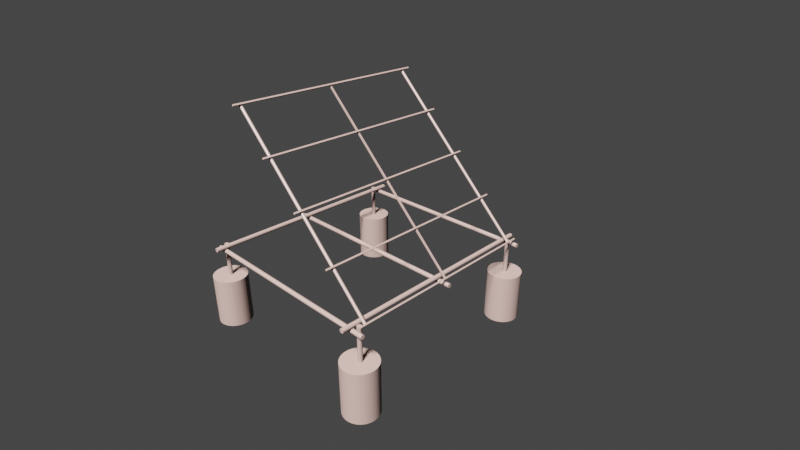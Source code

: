 # Source: Solar_Rack_and_Base.blend  (saved by Blender 2.93.21; exported with 4.5.12 LTS)
import bpy
from mathutils import Matrix  # noqa: F401  (used for matrix-valued properties, if any)

bpy.ops.wm.read_factory_settings(use_empty=True)
scene = bpy.context.scene
scene.name = 'Scene'

# ---- collections
col_collection = bpy.data.collections.new('Collection'); scene.collection.children.link(col_collection)

# ---- materials (node trees are filled in below, after node groups)
mat_material_001 = bpy.data.materials.new('Material.001')
mat_material_001.use_transparent_shadow = False

# ---- material node trees
mat_material_001.use_nodes = True; mat_material_001.node_tree.nodes.clear()
_N = mat_material_001.node_tree.nodes; _L = mat_material_001.node_tree.links
n0 = _N.new('ShaderNodeBsdfPrincipled'); n0.name = 'Principled BSDF'; n0.location = (10, 300)
n0.distribution = 'GGX'
n0.subsurface_method = 'BURLEY'
n0.inputs[0].default_value = (0.09463, 0.06095, 0.05347, 1.0)
n0.inputs[3].default_value = 1.45
n0.inputs[27].default_value = (0.0, 0.0, 0.0, 1.0)
n0.inputs[28].default_value = 1.0
n1 = _N.new('ShaderNodeOutputMaterial'); n1.name = 'Material Output'; n1.location = (300, 300)
_L.new(n0.outputs[0], n1.inputs[0])
n1.is_active_output = True

# ---- world
world_world = bpy.data.worlds.new('World'); scene.world = world_world
world_world.use_nodes = True; world_world.node_tree.nodes.clear()
_N = world_world.node_tree.nodes; _L = world_world.node_tree.links
n0 = _N.new('ShaderNodeOutputWorld'); n0.name = 'World Output'; n0.location = (300, 300)
n1 = _N.new('ShaderNodeBackground'); n1.name = 'Background'; n1.location = (10, 300)
n1.inputs[0].default_value = (0.05088, 0.05088, 0.05088, 1.0)
_L.new(n1.outputs[0], n0.inputs[0])
n0.is_active_output = True
world_world.color = (0.05088, 0.05088, 0.05088)
world_world.use_sun_shadow = False
world_world.sun_shadow_jitter_overblur = 0.0

# ---- cameras
cam_camera = bpy.data.cameras.new('Camera')
cam_camera.clip_end = 100.0
cam_camera.lens = 26.76
cam_camera.ortho_scale = 7.314

# ---- lights
light_light = bpy.data.lights.new('Light', 'SUN')
light_light.transmission_factor = 0.0
light_light.angle = 0.1993
light_light.energy = 40.0
light_light.shadow_soft_size = 0.1
light_light.shadow_cascade_max_distance = 1000.0

# ---- meshes
me_fusion002 = bpy.data.meshes.new('Fusion002')
me_fusion002.from_pydata([(380.0, -123.7, -533.4), (382.0, -158.4, -533.4), (382.0, -158.4, -1448.0), (380.0, -123.7, -1448.0), (374.1, -89.36, -533.4), (374.1, -89.36, -1448.0), (364.3, -55.97, -533.4), (364.3, -55.97, -1448.0), (350.7, -23.92, -533.4), (350.7, -23.92, -1448.0), (333.6, 6.387, -533.4), (333.6, 6.387, -1448.0), (313.2, 34.54, -533.4), (313.2, 34.54, -1448.0), (289.6, 60.18, -533.4), (289.6, 60.18, -1448.0), (263.3, 82.97, -533.4), (263.3, 82.97, -1448.0), (234.6, 102.6, -533.4), (234.6, 102.6, -1448.0), (203.8, 118.9, -533.4), (203.8, 118.9, -1448.0), (171.4, 131.5, -533.4), (171.4, 131.5, -1448.0), (137.7, 140.3, -533.4), (137.7, 140.3, -1448.0), (103.3, 145.3, -533.4), (103.3, 145.3, -1448.0), (68.5, 146.3, -1448.0), (68.5, 146.3, -533.4), (33.82, 143.3, -1448.0), (33.82, 143.3, -533.4), (-0.2857, 136.4, -1448.0), (-0.2857, 136.4, -533.4), (-33.38, 125.6, -533.4), (-33.38, 125.6, -1448.0), (-65.04, 111.2, -1448.0), (-65.04, 111.2, -533.4), (-94.84, 93.2, -533.4), (-94.84, 93.2, -1448.0), (-122.4, 71.95, -1448.0), (-122.4, 71.95, -533.4), (-147.4, 47.7, -1448.0), (-147.4, 47.7, -533.4), (-169.4, 20.76, -533.4), (-169.4, 20.76, -1448.0), (-188.2, -8.52, -1448.0), (-188.2, -8.52, -533.4), (-203.6, -39.75, -1448.0), (-203.6, -39.75, -533.4), (-215.3, -72.53, -533.4), (-215.3, -72.53, -1448.0), (-223.1, -106.4, -1448.0), (-223.1, -106.4, -533.4), (-227.1, -141.0, -533.4), (-227.1, -141.0, -1448.0), (-227.1, -175.8, -533.4), (-227.1, -175.8, -1448.0), (-223.1, -210.4, -1448.0), (-223.1, -210.4, -533.4), (-215.3, -244.3, -533.4), (-215.3, -244.3, -1448.0), (-203.6, -277.0, -533.4), (-203.6, -277.0, -1448.0), (-188.2, -308.3, -1448.0), (-188.2, -308.3, -533.4), (-169.4, -337.6, -533.4), (-169.4, -337.6, -1448.0), (-147.4, -364.5, -1448.0), (-147.4, -364.5, -533.4), (-122.4, -388.8, -533.4), (-122.4, -388.8, -1448.0), (-94.84, -410.0, -533.4), (-94.84, -410.0, -1448.0), (-65.04, -428.0, -1448.0), (-65.04, -428.0, -533.4), (-33.38, -442.4, -1448.0), (-33.38, -442.4, -533.4), (-0.2857, -453.2, -1448.0), (-0.2857, -453.2, -533.4), (33.82, -460.1, -1448.0), (33.82, -460.1, -533.4), (68.5, -463.1, -1448.0), (68.5, -463.1, -533.4), (103.3, -462.1, -1448.0), (103.3, -462.1, -533.4), (137.7, -457.1, -1448.0), (137.7, -457.1, -533.4), (171.4, -448.3, -1448.0), (171.4, -448.3, -533.4), (203.8, -435.7, -1448.0), (203.8, -435.7, -533.4), (234.6, -419.4, -1448.0), (234.6, -419.4, -533.4), (263.3, -399.8, -1448.0), (263.3, -399.8, -533.4), (289.6, -377.0, -1448.0), (289.6, -377.0, -533.4), (313.2, -351.3, -1448.0), (313.2, -351.3, -533.4), (333.6, -323.2, -1448.0), (333.6, -323.2, -533.4), (350.7, -292.9, -1448.0), (350.7, -292.9, -533.4), (364.3, -260.8, -1448.0), (364.3, -260.8, -533.4), (374.1, -227.4, -1448.0), (374.1, -227.4, -533.4), (380.0, -193.1, -1448.0), (380.0, -193.1, -533.4), (104.7, -127.1, -533.4), (42.46, -170.1, -533.4), (47.68, -177.7, -533.4), (62.69, -188.0, -533.4), (54.56, -121.0, -533.4), (54.56, -183.8, -533.4), (39.21, -161.5, -533.4), (104.7, -177.7, -533.4), (109.9, -170.1, -533.4), (62.69, -116.8, -533.4), (71.61, -190.2, -533.4), (38.1, -152.4, -533.4), (80.79, -190.2, -533.4), (113.2, -161.5, -533.4), (39.21, -143.3, -533.4), (71.61, -114.6, -533.4), (89.71, -188.0, -533.4), (42.46, -134.7, -533.4), (114.3, -152.4, -533.4), (97.84, -183.8, -533.4), (80.79, -114.6, -533.4), (47.68, -127.1, -533.4), (113.2, -143.3, -533.4), (89.71, -116.8, -533.4), (109.9, -134.7, -533.4), (97.84, -121.0, -533.4), (104.7, -127.1, -1448.0), (42.46, -170.1, -1448.0), (47.68, -177.7, -1448.0), (62.69, -188.0, -1448.0), (54.56, -121.0, -1448.0), (54.56, -183.8, -1448.0), (39.21, -161.5, -1448.0), (104.7, -177.7, -1448.0), (109.9, -170.1, -1448.0), (62.69, -116.8, -1448.0), (71.61, -190.2, -1448.0), (38.1, -152.4, -1448.0), (80.79, -190.2, -1448.0), (113.2, -161.5, -1448.0), (39.21, -143.3, -1448.0), (71.61, -114.6, -1448.0), (89.71, -188.0, -1448.0), (42.46, -134.7, -1448.0), (114.3, -152.4, -1448.0), (97.84, -183.8, -1448.0), (80.79, -114.6, -1448.0), (47.68, -127.1, -1448.0), (113.2, -143.3, -1448.0), (89.71, -116.8, -1448.0), (109.9, -134.7, -1448.0), (97.84, -121.0, -1448.0), (80.79, -190.2, 76.2), (71.61, -190.2, 76.2), (89.71, -188.0, 76.2), (97.84, -183.8, 76.2), (113.2, -143.3, 76.2), (114.3, -152.4, 76.2), (104.7, -177.7, 76.2), (109.9, -134.7, 76.2), (109.9, -170.1, 76.2), (104.7, -127.1, 76.2), (113.2, -161.5, 76.2), (97.84, -121.0, 76.2), (89.71, -116.8, 76.2), (80.79, -114.6, 76.2), (71.61, -114.6, 76.2), (62.69, -116.8, 76.2), (54.56, -121.0, 76.2), (47.68, -127.1, 76.2), (42.46, -134.7, 76.2), (39.21, -143.3, 76.2), (38.1, -152.4, 76.2), (39.21, -161.5, 76.2), (42.46, -170.1, 76.2), (47.68, -177.7, 76.2), (54.56, -183.8, 76.2), (62.69, -188.0, 76.2), (0.0, -72.49, 96.59), (0.0, -90.45, 114.6), (0.0, -54.53, 114.6), (0.0, -72.49, 132.5), (1818.0, -90.45, 114.6), (1818.0, -90.17, 114.8), (1843.0, -90.45, 114.6), (3658.0, -90.45, 114.6), (1843.0, -90.17, 114.8), (3658.0, -72.49, 132.5), (3658.0, -54.53, 114.6), (3658.0, -72.49, 96.59), (1818.0, -74.47, 98.57), (0.0, -72.49, 96.59), (1843.0, -74.47, 98.57), (3658.0, -72.49, 96.59), (1818.0, -92.15, 80.89), (1818.0, -719.1, 743.2), (1818.0, -718.8, 743.5), (1818.0, -737.0, 761.1), (1818.0, -1365.0, 1390.0), (1818.0, -736.7, 761.4), (1818.0, -1366.0, 1390.0), (1818.0, -1384.0, 1408.0), (1818.0, -2012.0, 2037.0), (1818.0, -1383.0, 1408.0), (1818.0, -2012.0, 2036.0), (1818.0, -2030.0, 2054.0), (1818.0, -2659.0, 2683.0), (1818.0, -2030.0, 2055.0), (1818.0, -2659.0, 2683.0), (1818.0, -2696.0, 2685.0), (1818.0, -2677.0, 2701.0), (1818.0, -2678.0, 2703.0), (1818.0, -2676.0, 2701.0), (1843.0, -718.8, 743.5), (1843.0, -92.15, 80.89), (1843.0, -719.1, 743.2), (1843.0, -1365.0, 1390.0), (1843.0, -737.0, 761.1), (1843.0, -736.7, 761.4), (1843.0, -1366.0, 1390.0), (1843.0, -2012.0, 2037.0), (1843.0, -1384.0, 1408.0), (1843.0, -1383.0, 1408.0), (1843.0, -2012.0, 2036.0), (1843.0, -2659.0, 2683.0), (1843.0, -2030.0, 2054.0), (1843.0, -2030.0, 2055.0), (1843.0, -2659.0, 2683.0), (1843.0, -2696.0, 2685.0), (1843.0, -2677.0, 2701.0), (1843.0, -2678.0, 2703.0), (1843.0, -2676.0, 2701.0), (1818.0, -2696.0, 2685.0), (1843.0, -2696.0, 2685.0), (0.0, -2677.0, 2701.0), (0.0, -2659.0, 2719.0), (3658.0, -2677.0, 2701.0), (3658.0, -2659.0, 2719.0), (0.0, -2659.0, 2683.0), (0.0, -2641.0, 2701.0), (3658.0, -2659.0, 2683.0), (3658.0, -2641.0, 2701.0), (0.0, -2030.0, 2054.0), (0.0, -2012.0, 2072.0), (3658.0, -2030.0, 2054.0), (3658.0, -2012.0, 2072.0), (0.0, -2012.0, 2036.0), (0.0, -1994.0, 2054.0), (3658.0, -2012.0, 2036.0), (3658.0, -1994.0, 2054.0), (0.0, -1384.0, 1408.0), (0.0, -1366.0, 1426.0), (3658.0, -1384.0, 1408.0), (3658.0, -1366.0, 1426.0), (0.0, -1366.0, 1390.0), (0.0, -1348.0, 1408.0), (3658.0, -1366.0, 1390.0), (3658.0, -1348.0, 1408.0), (0.0, -737.0, 761.1), (0.0, -719.1, 779.1), (3658.0, -737.0, 761.1), (3658.0, -719.1, 779.1), (0.0, -719.1, 743.2), (0.0, -701.1, 761.1), (3658.0, -719.1, 743.2), (3658.0, -701.1, 761.1), (1843.0, -92.15, 80.89), (1818.0, -92.15, 80.89), (3658.0, -2659.0, 2719.0), (3658.0, -2677.0, 2701.0), (0.0, -2659.0, 2719.0), (0.0, -2677.0, 2701.0), (3658.0, -1994.0, 2054.0), (0.0, -1994.0, 2054.0), (3658.0, -1384.0, 1408.0), (3658.0, -1366.0, 1390.0), (3658.0, -1366.0, 1426.0), (0.0, -1366.0, 1426.0), (0.0, -1366.0, 1390.0), (0.0, -1384.0, 1408.0), (3658.0, -719.1, 743.2), (3658.0, -701.1, 761.1), (3658.0, -719.1, 779.1), (0.0, -701.1, 761.1), (0.0, -719.1, 779.1), (0.0, -719.1, 743.2), (3505.0, -2712.0, 2666.0), (3500.0, -2710.0, 2668.0), (3500.0, -123.6, 81.39), (3505.0, -125.6, 79.37), (3511.0, -2713.0, 2665.0), (3511.0, -126.7, 78.34), (3517.0, -2713.0, 2665.0), (3517.0, -126.7, 78.34), (3539.0, -2691.0, 2687.0), (3539.0, -108.8, 96.17), (3539.0, -104.5, 100.5), (3539.0, -2695.0, 2682.0), (3523.0, -2712.0, 2666.0), (3523.0, -125.6, 79.37), (3536.0, -2687.0, 2691.0), (3536.0, -100.5, 104.5), (3533.0, -96.92, 108.1), (3528.0, -2710.0, 2668.0), (3528.0, -123.6, 81.39), (3533.0, -2683.0, 2694.0), (3533.0, -2707.0, 2671.0), (3533.0, -120.7, 84.26), (3528.0, -2680.0, 2697.0), (3528.0, -94.05, 110.9), (3523.0, -92.04, 113.0), (3536.0, -2703.0, 2674.0), (3536.0, -117.2, 87.82), (3523.0, -2678.0, 2699.0), (3517.0, -91.0, 114.0), (3539.0, -2699.0, 2678.0), (3539.0, -113.1, 91.87), (3517.0, -2677.0, 2700.0), (3511.0, -2677.0, 2700.0), (3511.0, -91.0, 114.0), (3505.0, -92.04, 113.0), (3505.0, -2678.0, 2699.0), (3500.0, -94.05, 110.9), (3500.0, -2680.0, 2697.0), (3495.0, -2683.0, 2694.0), (3495.0, -96.92, 108.1), (3492.0, -2687.0, 2691.0), (3492.0, -100.5, 104.5), (3489.0, -2691.0, 2687.0), (3489.0, -104.5, 100.5), (3489.0, -2695.0, 2682.0), (3489.0, -108.8, 96.17), (3489.0, -2699.0, 2678.0), (3489.0, -113.1, 91.87), (3492.0, -2703.0, 2674.0), (3492.0, -117.2, 87.82), (3495.0, -2707.0, 2671.0), (3495.0, -120.7, 84.26), (137.0, -2712.0, 2666.0), (131.6, -2710.0, 2668.0), (131.6, -123.6, 81.39), (137.0, -125.6, 79.37), (142.9, -2713.0, 2665.0), (142.9, -126.7, 78.34), (149.1, -2713.0, 2665.0), (149.1, -126.7, 78.34), (170.7, -2691.0, 2687.0), (171.4, -108.8, 96.17), (170.7, -104.5, 100.5), (171.4, -2695.0, 2682.0), (155.0, -2712.0, 2666.0), (155.0, -125.6, 79.37), (168.5, -2687.0, 2691.0), (168.5, -100.5, 104.5), (165.0, -96.92, 108.1), (160.4, -2710.0, 2668.0), (160.4, -123.6, 81.39), (165.0, -2683.0, 2694.0), (165.0, -2707.0, 2671.0), (165.0, -120.7, 84.26), (160.4, -2680.0, 2697.0), (160.4, -94.05, 110.9), (155.0, -92.04, 113.0), (168.5, -2703.0, 2674.0), (168.5, -117.2, 87.82), (155.0, -2678.0, 2699.0), (149.1, -91.0, 114.0), (170.7, -2699.0, 2678.0), (170.7, -113.1, 91.87), (149.1, -2677.0, 2700.0), (142.9, -2677.0, 2700.0), (142.9, -91.0, 114.0), (137.0, -92.04, 113.0), (137.0, -2678.0, 2699.0), (131.6, -94.05, 110.9), (131.6, -2680.0, 2697.0), (127.0, -2683.0, 2694.0), (127.0, -96.92, 108.1), (123.5, -2687.0, 2691.0), (123.5, -100.5, 104.5), (121.3, -2691.0, 2687.0), (121.3, -104.5, 100.5), (120.6, -2695.0, 2682.0), (120.6, -108.8, 96.17), (121.3, -2699.0, 2678.0), (121.3, -113.1, 91.87), (123.5, -2703.0, 2674.0), (123.5, -117.2, 87.82), (127.0, -2707.0, 2671.0), (127.0, -120.7, 84.26), (36.99, 0.0, 9.118), (38.1, -152.4, 0.0), (38.1, 0.0, 0.0), (36.99, -3658.0, 9.118), (38.1, -3658.0, 0.0), (33.74, -3658.0, 17.71), (33.74, 0.0, 17.71), (28.52, -3658.0, 25.26), (28.52, 0.0, 25.26), (21.64, 0.0, 31.36), (12.76, -236.9, 35.9), (13.51, 0.0, 35.62), (12.42, -234.0, 36.02), (11.47, -231.3, 36.33), (9.932, -228.8, 36.78), (21.64, -3658.0, 31.36), (4.592, 0.0, 37.82), (7.876, -226.8, 37.28), (-0.2132, -224.2, 38.1), (2.663, -224.5, 38.01), (12.76, -3487.0, 35.9), (12.48, -239.7, 36.0), (13.51, -3658.0, 35.62), (12.49, -3490.0, 35.99), (12.4, -3484.0, 36.02), (11.59, -242.5, 36.29), (-4.592, 0.0, 37.82), (-3.079, -224.6, 37.98), (11.62, -3492.0, 36.29), (11.44, -3481.0, 36.34), (10.11, -244.9, 36.73), (10.15, -3495.0, 36.72), (9.889, -3479.0, 36.79), (8.098, -247.0, 37.23), (8.152, -3497.0, 37.22), (7.821, -3477.0, 37.29), (5.664, -248.5, 37.68), (-8.208, -227.1, 37.21), (-5.792, -225.6, 37.66), (5.344, -3475.0, 37.72), (2.94, -249.4, 37.99), (4.592, -3658.0, 37.82), (-13.51, 0.0, 35.62), (-10.19, -229.2, 36.71), (-11.65, -231.7, 36.28), (-12.48, -234.3, 36.0), (2.733, -3475.0, 38.0), (0.07055, -249.8, 38.1), (-12.76, -237.0, 35.9), (0.141, -3500.0, 38.1), (3.008, -3499.0, 37.98), (0.0, -3474.0, 38.1), (-2.802, -249.5, 38.0), (-2.871, -3475.0, 37.99), (-5.536, -248.6, 37.7), (-4.592, -3658.0, 37.82), (-2.733, -3499.0, 38.0), (-5.599, -3475.0, 37.69), (-7.988, -247.1, 37.25), (-21.64, 0.0, 31.36), (-7.932, -3497.0, 37.27), (-5.472, -3499.0, 37.71), (-8.042, -3477.0, 37.24), (-10.02, -245.0, 36.76), (-9.977, -3495.0, 36.77), (-10.06, -3479.0, 36.75), (-11.53, -242.6, 36.31), (-11.56, -3481.0, 36.3), (-12.45, -239.9, 36.01), (-12.47, -3484.0, 36.0), (-12.76, -3487.0, 35.9), (-13.51, -3658.0, 35.62), (-12.44, -3490.0, 36.01), (-11.5, -3493.0, 36.32), (-21.64, -3658.0, 31.36), (-28.52, -3658.0, 25.26), (-28.52, 0.0, 25.26), (-33.74, -3658.0, 17.71), (-33.74, 0.0, 17.71), (-36.99, -3658.0, 9.118), (-36.99, 0.0, 9.118), (-38.1, 0.0, 0.0), (-38.1, -3658.0, 0.0), (-36.99, -3658.0, -9.118), (-36.99, 0.0, -9.118), (-33.74, -3658.0, -17.71), (-33.74, 0.0, -17.71), (-28.52, -3658.0, -25.26), (-28.52, 0.0, -25.26), (-21.64, -3658.0, -31.36), (-21.64, 0.0, -31.36), (-13.51, -3658.0, -35.62), (-13.51, 0.0, -35.62), (-4.592, -3658.0, -37.82), (-4.592, 0.0, -37.82), (4.592, -3658.0, -37.82), (4.592, 0.0, -37.82), (13.51, -3658.0, -35.62), (13.51, 0.0, -35.62), (21.64, -3658.0, -31.36), (21.64, 0.0, -31.36), (28.52, -3658.0, -25.26), (28.52, 0.0, -25.26), (33.74, -3658.0, -17.71), (33.74, 0.0, -17.71), (36.99, 0.0, -9.118), (36.99, -3658.0, -9.118), (5.726, -3498.0, 37.67), (5.407, -225.4, 37.71), (3830.0, -3449.0, 74.0), (-132.2, -3449.0, 74.0), (-132.2, -3450.0, 83.12), (3830.0, -3450.0, 83.12), (3830.0, -3453.0, 91.71), (-132.2, -3453.0, 91.71), (3830.0, -3458.0, 99.26), (-132.2, -3458.0, 99.26), (3830.0, -3465.0, 105.4), (-132.2, -3465.0, 105.4), (3830.0, -3473.0, 109.6), (-132.2, -3473.0, 109.6), (3830.0, -3482.0, 111.8), (-132.2, -3482.0, 111.8), (3830.0, -3492.0, 111.8), (-132.2, -3492.0, 111.8), (3830.0, -3501.0, 109.6), (-132.2, -3501.0, 109.6), (-132.2, -3509.0, 105.4), (3830.0, -3509.0, 105.4), (3830.0, -3516.0, 99.26), (-132.2, -3516.0, 99.26), (3830.0, -3521.0, 91.71), (-132.2, -3521.0, 91.71), (3830.0, -3524.0, 83.12), (-132.2, -3524.0, 83.12), (3830.0, -3525.0, 74.0), (-132.2, -3525.0, 74.0), (3830.0, -3524.0, 64.88), (-132.2, -3524.0, 64.88), (3830.0, -3521.0, 56.29), (-132.2, -3521.0, 56.29), (3830.0, -3516.0, 48.74), (-132.2, -3516.0, 48.74), (-132.2, -3501.0, 38.38), (3830.0, -3509.0, 42.64), (-132.2, -3509.0, 42.64), (-132.2, -3492.0, 36.18), (1829.0, -3500.0, 38.1), (1826.0, -3499.0, 38.0), (1823.0, -3499.0, 37.71), (1821.0, -3497.0, 37.27), (1819.0, -3495.0, 36.77), (1817.0, -3493.0, 36.32), (3830.0, -3501.0, 38.38), (3658.0, -3500.0, 38.1), (3655.0, -3499.0, 38.0), (1832.0, -3499.0, 37.98), (3661.0, -3499.0, 37.98), (-132.2, -3482.0, 36.18), (3652.0, -3499.0, 37.71), (1835.0, -3498.0, 37.67), (3663.0, -3498.0, 37.67), (1816.0, -3490.0, 36.01), (3650.0, -3497.0, 37.27), (1837.0, -3497.0, 37.22), (3666.0, -3497.0, 37.22), (3648.0, -3495.0, 36.77), (1839.0, -3495.0, 36.72), (1816.0, -3487.0, 35.9), (3646.0, -3493.0, 36.32), (1840.0, -3492.0, 36.29), (1816.0, -3484.0, 36.0), (3830.0, -3492.0, 36.18), (3668.0, -3495.0, 36.72), (3645.0, -3490.0, 36.01), (1841.0, -3490.0, 35.99), (-132.2, -3473.0, 38.38), (1817.0, -3481.0, 36.3), (3645.0, -3487.0, 35.9), (1842.0, -3487.0, 35.9), (1819.0, -3479.0, 36.75), (3670.0, -3487.0, 35.9), (3670.0, -3490.0, 35.99), (1821.0, -3477.0, 37.24), (3645.0, -3484.0, 36.0), (1841.0, -3484.0, 36.02), (1823.0, -3475.0, 37.69), (1826.0, -3475.0, 37.99), (1829.0, -3474.0, 38.1), (3830.0, -3482.0, 36.18), (3670.0, -3484.0, 36.02), (3646.0, -3481.0, 36.3), (1840.0, -3481.0, 36.34), (-132.2, -3465.0, 42.64), (3648.0, -3479.0, 36.75), (1839.0, -3479.0, 36.79), (3667.0, -3479.0, 36.79), (3669.0, -3481.0, 36.34), (3650.0, -3477.0, 37.24), (1837.0, -3477.0, 37.29), (3652.0, -3475.0, 37.69), (1834.0, -3475.0, 37.72), (3655.0, -3475.0, 37.99), (1832.0, -3475.0, 38.0), (3658.0, -3474.0, 38.1), (3830.0, -3473.0, 38.38), (3665.0, -3477.0, 37.29), (3663.0, -3475.0, 37.72), (3660.0, -3475.0, 38.0), (3830.0, -3465.0, 42.64), (-132.2, -3458.0, 48.74), (3830.0, -3458.0, 48.74), (3830.0, -3453.0, 56.29), (-132.2, -3453.0, 56.29), (-132.2, -3450.0, 64.88), (3830.0, -3450.0, 64.88), (3669.0, -3492.0, 36.29), (3830.0, -200.0, 83.12), (-132.2, -198.9, 74.0), (-132.2, -200.0, 83.12), (3830.0, -198.9, 74.0), (3830.0, -203.3, 91.71), (-132.2, -203.3, 91.71), (3830.0, -208.5, 99.26), (-132.2, -208.5, 99.26), (3830.0, -215.4, 105.4), (-132.2, -215.4, 105.4), (3830.0, -223.5, 109.6), (-132.2, -223.5, 109.6), (3830.0, -232.4, 111.8), (-132.2, -232.4, 111.8), (3830.0, -241.6, 111.8), (-132.2, -241.6, 111.8), (3830.0, -250.5, 109.6), (-132.2, -250.5, 109.6), (3830.0, -258.6, 105.4), (-132.2, -258.6, 105.4), (3830.0, -265.5, 99.26), (-132.2, -265.5, 99.26), (3830.0, -270.7, 91.71), (-132.2, -270.7, 91.71), (3830.0, -274.0, 83.12), (-132.2, -274.0, 83.12), (3830.0, -275.1, 74.0), (-132.2, -275.1, 74.0), (3830.0, -274.0, 64.88), (-132.2, -274.0, 64.88), (3830.0, -270.7, 56.29), (-132.2, -270.7, 56.29), (3830.0, -265.5, 48.74), (-132.2, -265.5, 48.74), (-132.2, -250.5, 38.38), (3830.0, -258.6, 42.64), (-132.2, -258.6, 42.64), (-132.2, -241.6, 36.18), (1829.0, -249.8, 38.1), (1826.0, -249.5, 38.0), (1823.0, -248.6, 37.7), (1821.0, -247.1, 37.25), (1819.0, -245.0, 36.76), (1817.0, -242.6, 36.31), (3830.0, -250.5, 38.38), (3658.0, -249.8, 38.1), (3655.0, -249.5, 38.0), (1832.0, -249.4, 37.99), (3661.0, -249.4, 37.99), (-132.2, -232.4, 36.18), (3652.0, -248.6, 37.7), (1834.0, -248.5, 37.68), (3663.0, -248.5, 37.68), (1816.0, -239.9, 36.01), (3650.0, -247.1, 37.25), (1837.0, -247.0, 37.23), (3666.0, -247.0, 37.23), (3648.0, -245.0, 36.76), (1839.0, -244.9, 36.73), (1816.0, -237.0, 35.9), (3646.0, -242.6, 36.31), (1840.0, -242.5, 36.29), (1816.0, -234.3, 36.0), (3830.0, -241.6, 36.18), (3668.0, -244.9, 36.73), (3669.0, -242.5, 36.29), (3645.0, -239.9, 36.01), (1841.0, -239.7, 36.0), (-132.2, -223.5, 38.38), (1817.0, -231.7, 36.28), (3645.0, -237.0, 35.9), (1842.0, -236.9, 35.9), (3670.0, -236.9, 35.9), (3670.0, -239.7, 36.0), (1821.0, -227.1, 37.21), (1819.0, -229.2, 36.71), (3645.0, -234.3, 36.0), (1841.0, -234.0, 36.02), (1823.0, -225.6, 37.66), (1826.0, -224.6, 37.98), (1829.0, -224.2, 38.1), (3646.0, -231.7, 36.28), (3830.0, -232.4, 36.18), (3670.0, -234.0, 36.02), (-132.2, -215.4, 42.64), (3649.0, -227.1, 37.21), (1839.0, -228.8, 36.78), (1837.0, -226.8, 37.28), (3647.0, -229.2, 36.71), (3652.0, -225.6, 37.66), (1834.0, -225.4, 37.71), (3655.0, -224.6, 37.98), (1831.0, -224.5, 38.01), (3657.0, -224.2, 38.1), (3830.0, -223.5, 38.38), (3668.0, -228.8, 36.78), (3665.0, -226.9, 37.28), (3663.0, -225.4, 37.71), (3660.0, -224.5, 38.01), (3830.0, -215.4, 42.64), (-132.2, -208.5, 48.74), (3830.0, -208.5, 48.74), (3830.0, -203.3, 56.29), (-132.2, -203.3, 56.29), (3830.0, -200.0, 64.88), (-132.2, -200.0, 64.88), (3669.0, -231.3, 36.33), (1840.0, -231.3, 36.33), (-132.2, -3501.0, 38.38), (-132.2, -3482.0, 36.18), (-132.2, -3492.0, 36.18), (-132.2, -3509.0, 42.64), (-132.2, -3473.0, 38.38), (-132.2, -3521.0, 56.29), (-132.2, -3458.0, 48.74), (-132.2, -3516.0, 48.74), (-132.2, -3509.0, 105.4), (-132.2, -3501.0, 109.6), (-132.2, -3516.0, 99.26), (-132.2, -3521.0, 91.71), (-132.2, -3525.0, 74.0), (-132.2, -3450.0, 64.88), (-132.2, -3524.0, 64.88), (-132.2, -3453.0, 56.29), (-132.2, -3524.0, 83.12), (-132.2, -3449.0, 74.0), (-132.2, -3492.0, 111.8), (-132.2, -3482.0, 111.8), (-132.2, -3465.0, 105.4), (-132.2, -3458.0, 99.26), (3830.0, -3482.0, 36.18), (3830.0, -3501.0, 38.38), (3830.0, -3492.0, 36.18), (3830.0, -3509.0, 42.64), (3830.0, -3473.0, 38.38), (3830.0, -3458.0, 48.74), (3830.0, -3521.0, 56.29), (3830.0, -3516.0, 48.74), (3830.0, -3501.0, 109.6), (3830.0, -3509.0, 105.4), (3830.0, -3516.0, 99.26), (3830.0, -3450.0, 64.88), (3830.0, -3453.0, 56.29), (3830.0, -3449.0, 74.0), (3830.0, -3482.0, 111.8), (3830.0, -3492.0, 111.8), (3830.0, -3465.0, 105.4), (3830.0, -3458.0, 99.26), (3695.0, -3658.0, 9.118), (3696.0, 0.0, 0.0), (3695.0, 0.0, 9.118), (3696.0, -3658.0, 0.0), (3691.0, -3658.0, 17.71), (3691.0, 0.0, 17.71), (3686.0, -3658.0, 25.26), (3686.0, 0.0, 25.26), (3679.0, 0.0, 31.36), (3671.0, 0.0, 35.62), (3679.0, -3658.0, 31.36), (3662.0, 0.0, 37.82), (3671.0, -3658.0, 35.62), (3653.0, 0.0, 37.82), (3662.0, -3658.0, 37.82), (3644.0, 0.0, 35.62), (3653.0, -3658.0, 37.82), (3636.0, 0.0, 31.36), (3644.0, -3658.0, 35.62), (3636.0, -3658.0, 31.36), (3629.0, -3658.0, 25.26), (3629.0, 0.0, 25.26), (3624.0, -3658.0, 17.71), (3624.0, 0.0, 17.71), (3621.0, -3658.0, 9.118), (3621.0, 0.0, 9.118), (3620.0, 0.0, 0.0), (3620.0, -3658.0, 0.0), (3621.0, -3658.0, -9.118), (3621.0, 0.0, -9.118), (3624.0, -3658.0, -17.71), (3624.0, 0.0, -17.71), (3629.0, -3658.0, -25.26), (3629.0, 0.0, -25.26), (3636.0, -3658.0, -31.36), (3636.0, 0.0, -31.36), (3644.0, -3658.0, -35.62), (3644.0, 0.0, -35.62), (3653.0, -3658.0, -37.82), (3653.0, 0.0, -37.82), (3662.0, -3658.0, -37.82), (3662.0, 0.0, -37.82), (3671.0, -3658.0, -35.62), (3671.0, 0.0, -35.62), (3679.0, -3658.0, -31.36), (3679.0, 0.0, -31.36), (3686.0, -3658.0, -25.26), (3686.0, 0.0, -25.26), (3691.0, -3658.0, -17.71), (3691.0, 0.0, -17.71), (3695.0, -3658.0, -9.118), (3695.0, 0.0, -9.118), (1866.0, -3658.0, 9.118), (1867.0, 0.0, 0.0), (1866.0, 0.0, 9.118), (1867.0, -3658.0, 0.0), (1863.0, -3658.0, 17.71), (1863.0, 0.0, 17.71), (1857.0, -3658.0, 25.26), (1857.0, 0.0, 25.26), (1850.0, 0.0, 31.36), (1842.0, 0.0, 35.62), (1850.0, -3658.0, 31.36), (1833.0, 0.0, 37.82), (1842.0, -3658.0, 35.62), (1824.0, 0.0, 37.82), (1833.0, -3658.0, 37.82), (1815.0, 0.0, 35.62), (1824.0, -3658.0, 37.82), (1807.0, 0.0, 31.36), (1815.0, -3658.0, 35.62), (1807.0, -3658.0, 31.36), (1800.0, -3658.0, 25.26), (1800.0, 0.0, 25.26), (1795.0, -3658.0, 17.71), (1795.0, 0.0, 17.71), (1792.0, -3658.0, 9.118), (1792.0, 0.0, 9.118), (1791.0, 0.0, 0.0), (1791.0, -3658.0, 0.0), (1792.0, -3658.0, -9.118), (1792.0, 0.0, -9.118), (1795.0, -3658.0, -17.71), (1795.0, 0.0, -17.71), (1800.0, -3658.0, -25.26), (1800.0, 0.0, -25.26), (1807.0, -3658.0, -31.36), (1807.0, 0.0, -31.36), (1815.0, -3658.0, -35.62), (1815.0, 0.0, -35.62), (1824.0, -3658.0, -37.82), (1824.0, 0.0, -37.82), (1833.0, -3658.0, -37.82), (1833.0, 0.0, -37.82), (1842.0, -3658.0, -35.62), (1842.0, 0.0, -35.62), (1850.0, -3658.0, -31.36), (1850.0, 0.0, -31.36), (1857.0, -3658.0, -25.26), (1857.0, 0.0, -25.26), (1863.0, -3658.0, -17.71), (1863.0, 0.0, -17.71), (1866.0, -3658.0, -9.118), (1866.0, 0.0, -9.118), (380.0, -3547.0, -533.4), (382.0, -3581.0, -533.4), (382.0, -3581.0, -1448.0), (380.0, -3547.0, -1448.0), (374.1, -3512.0, -533.4), (374.1, -3512.0, -1448.0), (364.3, -3479.0, -533.4), (364.3, -3479.0, -1448.0), (350.7, -3447.0, -533.4), (350.7, -3447.0, -1448.0), (333.6, -3417.0, -533.4), (333.6, -3417.0, -1448.0), (313.2, -3388.0, -533.4), (313.2, -3388.0, -1448.0), (289.6, -3363.0, -533.4), (289.6, -3363.0, -1448.0), (263.3, -3340.0, -533.4), (263.3, -3340.0, -1448.0), (234.6, -3320.0, -533.4), (234.6, -3320.0, -1448.0), (203.8, -3304.0, -533.4), (203.8, -3304.0, -1448.0), (171.4, -3292.0, -533.4), (171.4, -3292.0, -1448.0), (137.7, -3283.0, -533.4), (137.7, -3283.0, -1448.0), (103.3, -3278.0, -533.4), (103.3, -3278.0, -1448.0), (68.5, -3277.0, -1448.0), (68.5, -3277.0, -533.4), (33.82, -3280.0, -1448.0), (33.82, -3280.0, -533.4), (-0.2857, -3287.0, -1448.0), (-0.2857, -3287.0, -533.4), (-33.38, -3297.0, -533.4), (-33.38, -3297.0, -1448.0), (-65.04, -3312.0, -1448.0), (-65.04, -3312.0, -533.4), (-94.84, -3330.0, -533.4), (-94.84, -3330.0, -1448.0), (-122.4, -3351.0, -1448.0), (-122.4, -3351.0, -533.4), (-147.4, -3375.0, -1448.0), (-147.4, -3375.0, -533.4), (-169.4, -3402.0, -533.4), (-169.4, -3402.0, -1448.0), (-188.2, -3432.0, -1448.0), (-188.2, -3432.0, -533.4), (-203.6, -3463.0, -1448.0), (-203.6, -3463.0, -533.4), (-215.3, -3496.0, -533.4), (-215.3, -3496.0, -1448.0), (-223.1, -3529.0, -1448.0), (-223.1, -3529.0, -533.4), (-227.1, -3564.0, -533.4), (-227.1, -3564.0, -1448.0), (-227.1, -3599.0, -533.4), (-227.1, -3599.0, -1448.0), (-223.1, -3633.0, -1448.0), (-223.1, -3633.0, -533.4), (-215.3, -3667.0, -533.4), (-215.3, -3667.0, -1448.0), (-203.6, -3700.0, -533.4), (-203.6, -3700.0, -1448.0), (-188.2, -3731.0, -1448.0), (-188.2, -3731.0, -533.4), (-169.4, -3761.0, -533.4), (-169.4, -3761.0, -1448.0), (-147.4, -3787.0, -1448.0), (-147.4, -3787.0, -533.4), (-122.4, -3812.0, -533.4), (-122.4, -3812.0, -1448.0), (-94.84, -3833.0, -533.4), (-94.84, -3833.0, -1448.0), (-65.04, -3851.0, -1448.0), (-65.04, -3851.0, -533.4), (-33.38, -3865.0, -1448.0), (-33.38, -3865.0, -533.4), (-0.2857, -3876.0, -1448.0), (-0.2857, -3876.0, -533.4), (33.82, -3883.0, -1448.0), (33.82, -3883.0, -533.4), (68.5, -3886.0, -1448.0), (68.5, -3886.0, -533.4), (103.3, -3885.0, -1448.0), (103.3, -3885.0, -533.4), (137.7, -3880.0, -1448.0), (137.7, -3880.0, -533.4), (171.4, -3871.0, -1448.0), (171.4, -3871.0, -533.4), (203.8, -3859.0, -1448.0), (203.8, -3859.0, -533.4), (234.6, -3842.0, -1448.0), (234.6, -3842.0, -533.4), (263.3, -3823.0, -1448.0), (263.3, -3823.0, -533.4), (289.6, -3800.0, -1448.0), (289.6, -3800.0, -533.4), (313.2, -3774.0, -1448.0), (313.2, -3774.0, -533.4), (333.6, -3746.0, -1448.0), (333.6, -3746.0, -533.4), (350.7, -3716.0, -1448.0), (350.7, -3716.0, -533.4), (364.3, -3684.0, -1448.0), (364.3, -3684.0, -533.4), (374.1, -3650.0, -1448.0), (374.1, -3650.0, -533.4), (380.0, -3616.0, -1448.0), (380.0, -3616.0, -533.4), (43.46, -3599.0, -533.4), (48.68, -3607.0, -533.4), (55.56, -3550.0, -533.4), (105.7, -3607.0, -533.4), (110.9, -3599.0, -533.4), (63.69, -3617.0, -533.4), (63.69, -3546.0, -533.4), (55.56, -3613.0, -533.4), (40.21, -3591.0, -533.4), (72.61, -3619.0, -533.4), (114.2, -3591.0, -533.4), (39.1, -3581.0, -533.4), (72.61, -3544.0, -533.4), (81.79, -3619.0, -533.4), (40.21, -3572.0, -533.4), (90.71, -3617.0, -533.4), (115.3, -3581.0, -533.4), (81.79, -3544.0, -533.4), (43.46, -3564.0, -533.4), (98.84, -3613.0, -533.4), (114.2, -3572.0, -533.4), (48.68, -3556.0, -533.4), (90.71, -3546.0, -533.4), (110.9, -3564.0, -533.4), (98.84, -3550.0, -533.4), (105.7, -3556.0, -533.4), (43.46, -3599.0, -1448.0), (48.68, -3607.0, -1448.0), (55.56, -3550.0, -1448.0), (105.7, -3607.0, -1448.0), (110.9, -3599.0, -1448.0), (63.69, -3617.0, -1448.0), (63.69, -3546.0, -1448.0), (55.56, -3613.0, -1448.0), (40.21, -3591.0, -1448.0), (72.61, -3619.0, -1448.0), (114.2, -3591.0, -1448.0), (39.1, -3581.0, -1448.0), (72.61, -3544.0, -1448.0), (81.79, -3619.0, -1448.0), (40.21, -3572.0, -1448.0), (90.71, -3617.0, -1448.0), (115.3, -3581.0, -1448.0), (81.79, -3544.0, -1448.0), (43.46, -3564.0, -1448.0), (98.84, -3613.0, -1448.0), (114.2, -3572.0, -1448.0), (48.68, -3556.0, -1448.0), (90.71, -3546.0, -1448.0), (110.9, -3564.0, -1448.0), (98.84, -3550.0, -1448.0), (105.7, -3556.0, -1448.0), (81.79, -3619.0, 76.2), (72.61, -3619.0, 76.2), (90.71, -3617.0, 76.2), (98.84, -3613.0, 76.2), (114.2, -3572.0, 76.2), (115.3, -3581.0, 76.2), (105.7, -3607.0, 76.2), (110.9, -3564.0, 76.2), (110.9, -3599.0, 76.2), (105.7, -3556.0, 76.2), (114.2, -3591.0, 76.2), (98.84, -3550.0, 76.2), (90.71, -3546.0, 76.2), (81.79, -3544.0, 76.2), (72.61, -3544.0, 76.2), (63.69, -3546.0, 76.2), (55.56, -3550.0, 76.2), (48.68, -3556.0, 76.2), (43.46, -3564.0, 76.2), (40.21, -3572.0, 76.2), (39.1, -3581.0, 76.2), (40.21, -3591.0, 76.2), (43.46, -3599.0, 76.2), (48.68, -3607.0, 76.2), (55.56, -3613.0, 76.2), (63.69, -3617.0, 76.2), (3893.0, -125.7, -533.4), (3895.0, -160.4, -533.4), (3895.0, -160.4, -1448.0), (3893.0, -125.7, -1448.0), (3887.0, -91.36, -533.4), (3887.0, -91.36, -1448.0), (3877.0, -57.97, -533.4), (3877.0, -57.97, -1448.0), (3864.0, -25.92, -533.4), (3864.0, -25.92, -1448.0), (3847.0, 4.387, -533.4), (3847.0, 4.387, -1448.0), (3826.0, 32.54, -533.4), (3826.0, 32.54, -1448.0), (3803.0, 58.18, -533.4), (3803.0, 58.18, -1448.0), (3776.0, 80.97, -533.4), (3776.0, 80.97, -1448.0), (3748.0, 100.6, -533.4), (3748.0, 100.6, -1448.0), (3717.0, 116.9, -533.4), (3717.0, 116.9, -1448.0), (3684.0, 129.5, -533.4), (3684.0, 129.5, -1448.0), (3651.0, 138.3, -533.4), (3651.0, 138.3, -1448.0), (3616.0, 143.3, -533.4), (3616.0, 143.3, -1448.0), (3581.0, 144.3, -1448.0), (3581.0, 144.3, -533.4), (3547.0, 141.3, -1448.0), (3547.0, 141.3, -533.4), (3513.0, 134.4, -1448.0), (3513.0, 134.4, -533.4), (3480.0, 123.6, -533.4), (3480.0, 123.6, -1448.0), (3448.0, 109.2, -1448.0), (3448.0, 109.2, -533.4), (3418.0, 91.2, -533.4), (3418.0, 91.2, -1448.0), (3391.0, 69.95, -1448.0), (3391.0, 69.95, -533.4), (3366.0, 45.7, -1448.0), (3366.0, 45.7, -533.4), (3344.0, 18.76, -533.4), (3344.0, 18.76, -1448.0), (3325.0, -10.52, -1448.0), (3325.0, -10.52, -533.4), (3309.0, -41.75, -1448.0), (3309.0, -41.75, -533.4), (3298.0, -74.53, -533.4), (3298.0, -74.53, -1448.0), (3290.0, -108.4, -1448.0), (3290.0, -108.4, -533.4), (3286.0, -143.0, -533.4), (3286.0, -143.0, -1448.0), (3286.0, -177.8, -533.4), (3286.0, -177.8, -1448.0), (3290.0, -212.4, -1448.0), (3290.0, -212.4, -533.4), (3298.0, -246.3, -533.4), (3298.0, -246.3, -1448.0), (3309.0, -279.0, -533.4), (3309.0, -279.0, -1448.0), (3325.0, -310.3, -1448.0), (3325.0, -310.3, -533.4), (3344.0, -339.6, -533.4), (3344.0, -339.6, -1448.0), (3366.0, -366.5, -1448.0), (3366.0, -366.5, -533.4), (3391.0, -390.8, -533.4), (3391.0, -390.8, -1448.0), (3418.0, -412.0, -533.4), (3418.0, -412.0, -1448.0), (3448.0, -430.0, -1448.0), (3448.0, -430.0, -533.4), (3480.0, -444.4, -1448.0), (3480.0, -444.4, -533.4), (3513.0, -455.2, -1448.0), (3513.0, -455.2, -533.4), (3547.0, -462.1, -1448.0), (3547.0, -462.1, -533.4), (3581.0, -465.1, -1448.0), (3581.0, -465.1, -533.4), (3616.0, -464.1, -1448.0), (3616.0, -464.1, -533.4), (3651.0, -459.1, -1448.0), (3651.0, -459.1, -533.4), (3684.0, -450.3, -1448.0), (3684.0, -450.3, -533.4), (3717.0, -437.7, -1448.0), (3717.0, -437.7, -533.4), (3748.0, -421.4, -1448.0), (3748.0, -421.4, -533.4), (3776.0, -401.8, -1448.0), (3776.0, -401.8, -533.4), (3803.0, -379.0, -1448.0), (3803.0, -379.0, -533.4), (3826.0, -353.3, -1448.0), (3826.0, -353.3, -533.4), (3847.0, -325.2, -1448.0), (3847.0, -325.2, -533.4), (3864.0, -294.9, -1448.0), (3864.0, -294.9, -533.4), (3877.0, -262.8, -1448.0), (3877.0, -262.8, -533.4), (3887.0, -229.4, -1448.0), (3887.0, -229.4, -533.4), (3893.0, -195.1, -1448.0), (3893.0, -195.1, -533.4), (3615.0, -134.7, -533.4), (3560.0, -183.8, -533.4), (3610.0, -177.7, -533.4), (3603.0, -121.0, -533.4), (3610.0, -127.1, -533.4), (3553.0, -177.7, -533.4), (3547.0, -170.1, -533.4), (3568.0, -188.0, -533.4), (3560.0, -121.0, -533.4), (3615.0, -170.1, -533.4), (3544.0, -161.5, -533.4), (3568.0, -116.8, -533.4), (3577.0, -190.2, -533.4), (3543.0, -152.4, -533.4), (3618.0, -161.5, -533.4), (3586.0, -190.2, -533.4), (3577.0, -114.6, -533.4), (3544.0, -143.3, -533.4), (3595.0, -188.0, -533.4), (3547.0, -134.7, -533.4), (3619.0, -152.4, -533.4), (3603.0, -183.8, -533.4), (3586.0, -114.6, -533.4), (3553.0, -127.1, -533.4), (3595.0, -116.8, -533.4), (3618.0, -143.3, -533.4), (3615.0, -134.7, -1448.0), (3560.0, -183.8, -1448.0), (3610.0, -177.7, -1448.0), (3603.0, -121.0, -1448.0), (3610.0, -127.1, -1448.0), (3553.0, -177.7, -1448.0), (3547.0, -170.1, -1448.0), (3568.0, -188.0, -1448.0), (3560.0, -121.0, -1448.0), (3615.0, -170.1, -1448.0), (3544.0, -161.5, -1448.0), (3568.0, -116.8, -1448.0), (3577.0, -190.2, -1448.0), (3543.0, -152.4, -1448.0), (3618.0, -161.5, -1448.0), (3586.0, -190.2, -1448.0), (3577.0, -114.6, -1448.0), (3544.0, -143.3, -1448.0), (3595.0, -188.0, -1448.0), (3547.0, -134.7, -1448.0), (3619.0, -152.4, -1448.0), (3603.0, -183.8, -1448.0), (3586.0, -114.6, -1448.0), (3553.0, -127.1, -1448.0), (3595.0, -116.8, -1448.0), (3618.0, -143.3, -1448.0), (3586.0, -190.2, 76.2), (3577.0, -190.2, 76.2), (3595.0, -188.0, 76.2), (3603.0, -183.8, 76.2), (3618.0, -143.3, 76.2), (3619.0, -152.4, 76.2), (3610.0, -177.7, 76.2), (3615.0, -134.7, 76.2), (3615.0, -170.1, 76.2), (3610.0, -127.1, 76.2), (3618.0, -161.5, 76.2), (3603.0, -121.0, 76.2), (3595.0, -116.8, 76.2), (3586.0, -114.6, 76.2), (3577.0, -114.6, 76.2), (3568.0, -116.8, 76.2), (3560.0, -121.0, 76.2), (3553.0, -127.1, 76.2), (3547.0, -134.7, 76.2), (3544.0, -143.3, 76.2), (3543.0, -152.4, 76.2), (3544.0, -161.5, 76.2), (3547.0, -170.1, 76.2), (3553.0, -177.7, 76.2), (3560.0, -183.8, 76.2), (3568.0, -188.0, 76.2), (3586.0, -3619.0, 76.2), (3577.0, -3619.0, 76.2), (3586.0, -3619.0, -533.4), (3595.0, -3617.0, 76.2), (3595.0, -3617.0, -533.4), (3603.0, -3613.0, -533.4), (3603.0, -3613.0, 76.2), (3610.0, -3607.0, -533.4), (3618.0, -3572.0, 76.2), (3619.0, -3581.0, -533.4), (3618.0, -3572.0, -533.4), (3615.0, -3564.0, -533.4), (3619.0, -3581.0, 76.2), (3610.0, -3607.0, 76.2), (3615.0, -3564.0, 76.2), (3615.0, -3599.0, 76.2), (3615.0, -3599.0, -533.4), (3618.0, -3591.0, -533.4), (3610.0, -3556.0, 76.2), (3610.0, -3556.0, -533.4), (3618.0, -3591.0, 76.2), (3603.0, -3550.0, 76.2), (3603.0, -3550.0, -533.4), (3595.0, -3546.0, 76.2), (3595.0, -3546.0, -533.4), (3586.0, -3544.0, -533.4), (3586.0, -3544.0, 76.2), (3577.0, -3544.0, 76.2), (3577.0, -3544.0, -533.4), (3568.0, -3546.0, -533.4), (3568.0, -3546.0, 76.2), (3560.0, -3550.0, -533.4), (3560.0, -3550.0, 76.2), (3553.0, -3556.0, 76.2), (3553.0, -3556.0, -533.4), (3547.0, -3564.0, -533.4), (3547.0, -3564.0, 76.2), (3544.0, -3572.0, 76.2), (3544.0, -3572.0, -533.4), (3543.0, -3581.0, -533.4), (3543.0, -3581.0, 76.2), (3544.0, -3591.0, 76.2), (3544.0, -3591.0, -533.4), (3547.0, -3599.0, -533.4), (3547.0, -3599.0, 76.2), (3553.0, -3607.0, -533.4), (3553.0, -3607.0, 76.2), (3560.0, -3613.0, 76.2), (3560.0, -3613.0, -533.4), (3568.0, -3617.0, -533.4), (3568.0, -3617.0, 76.2), (3577.0, -3619.0, -533.4), (3826.0, -3774.0, -533.4), (3803.0, -3800.0, -533.4), (3344.0, -3761.0, -533.4), (3309.0, -3700.0, -533.4), (3325.0, -3731.0, -533.4), (3418.0, -3330.0, -533.4), (3391.0, -3351.0, -533.4), (3448.0, -3851.0, -533.4), (3480.0, -3865.0, -533.4), (3513.0, -3876.0, -533.4), (3847.0, -3746.0, -533.4), (3448.0, -3312.0, -533.4), (3290.0, -3633.0, -533.4), (3298.0, -3667.0, -533.4), (3864.0, -3716.0, -533.4), (3547.0, -3883.0, -533.4), (3581.0, -3886.0, -533.4), (3480.0, -3297.0, -533.4), (3877.0, -3684.0, -533.4), (3513.0, -3287.0, -533.4), (3290.0, -3529.0, -533.4), (3286.0, -3564.0, -533.4), (3286.0, -3599.0, -533.4), (3616.0, -3885.0, -533.4), (3651.0, -3880.0, -533.4), (3887.0, -3650.0, -533.4), (3547.0, -3280.0, -533.4), (3309.0, -3463.0, -533.4), (3298.0, -3496.0, -533.4), (3893.0, -3616.0, -533.4), (3684.0, -3871.0, -533.4), (3717.0, -3859.0, -533.4), (3581.0, -3277.0, -533.4), (3344.0, -3402.0, -533.4), (3325.0, -3432.0, -533.4), (3748.0, -3842.0, -533.4), (3895.0, -3581.0, -533.4), (3776.0, -3823.0, -533.4), (3616.0, -3278.0, -533.4), (3366.0, -3375.0, -533.4), (3893.0, -3547.0, -533.4), (3651.0, -3283.0, -533.4), (3887.0, -3512.0, -533.4), (3684.0, -3292.0, -533.4), (3877.0, -3479.0, -533.4), (3717.0, -3304.0, -533.4), (3864.0, -3447.0, -533.4), (3366.0, -3787.0, -533.4), (3748.0, -3320.0, -533.4), (3391.0, -3812.0, -533.4), (3847.0, -3417.0, -533.4), (3776.0, -3340.0, -533.4), (3826.0, -3388.0, -533.4), (3418.0, -3833.0, -533.4), (3803.0, -3363.0, -533.4), (3895.0, -3581.0, -1448.0), (3893.0, -3547.0, -1448.0), (3887.0, -3512.0, -1448.0), (3877.0, -3479.0, -1448.0), (3864.0, -3447.0, -1448.0), (3847.0, -3417.0, -1448.0), (3826.0, -3388.0, -1448.0), (3803.0, -3363.0, -1448.0), (3776.0, -3340.0, -1448.0), (3748.0, -3320.0, -1448.0), (3717.0, -3304.0, -1448.0), (3684.0, -3292.0, -1448.0), (3651.0, -3283.0, -1448.0), (3616.0, -3278.0, -1448.0), (3581.0, -3277.0, -1448.0), (3547.0, -3280.0, -1448.0), (3513.0, -3287.0, -1448.0), (3480.0, -3297.0, -1448.0), (3448.0, -3312.0, -1448.0), (3418.0, -3330.0, -1448.0), (3391.0, -3351.0, -1448.0), (3366.0, -3375.0, -1448.0), (3344.0, -3402.0, -1448.0), (3325.0, -3432.0, -1448.0), (3309.0, -3463.0, -1448.0), (3298.0, -3496.0, -1448.0), (3290.0, -3529.0, -1448.0), (3286.0, -3564.0, -1448.0), (3286.0, -3599.0, -1448.0), (3290.0, -3633.0, -1448.0), (3298.0, -3667.0, -1448.0), (3309.0, -3700.0, -1448.0), (3325.0, -3731.0, -1448.0), (3344.0, -3761.0, -1448.0), (3366.0, -3787.0, -1448.0), (3391.0, -3812.0, -1448.0), (3418.0, -3833.0, -1448.0), (3448.0, -3851.0, -1448.0), (3480.0, -3865.0, -1448.0), (3513.0, -3876.0, -1448.0), (3547.0, -3883.0, -1448.0), (3581.0, -3886.0, -1448.0), (3616.0, -3885.0, -1448.0), (3651.0, -3880.0, -1448.0), (3684.0, -3871.0, -1448.0), (3717.0, -3859.0, -1448.0), (3748.0, -3842.0, -1448.0), (3776.0, -3823.0, -1448.0), (3803.0, -3800.0, -1448.0), (3826.0, -3774.0, -1448.0), (3847.0, -3746.0, -1448.0), (3864.0, -3716.0, -1448.0), (3877.0, -3684.0, -1448.0), (3887.0, -3650.0, -1448.0), (3893.0, -3616.0, -1448.0), (3610.0, -3607.0, -1448.0), (3615.0, -3599.0, -1448.0), (3547.0, -3599.0, -1448.0), (3553.0, -3607.0, -1448.0), (3560.0, -3550.0, -1448.0), (3568.0, -3617.0, -1448.0), (3560.0, -3613.0, -1448.0), (3568.0, -3546.0, -1448.0), (3544.0, -3591.0, -1448.0), (3577.0, -3619.0, -1448.0), (3618.0, -3591.0, -1448.0), (3543.0, -3581.0, -1448.0), (3577.0, -3544.0, -1448.0), (3586.0, -3619.0, -1448.0), (3544.0, -3572.0, -1448.0), (3595.0, -3617.0, -1448.0), (3619.0, -3581.0, -1448.0), (3586.0, -3544.0, -1448.0), (3547.0, -3564.0, -1448.0), (3603.0, -3613.0, -1448.0), (3553.0, -3556.0, -1448.0), (3618.0, -3572.0, -1448.0), (3595.0, -3546.0, -1448.0), (3615.0, -3564.0, -1448.0), (3603.0, -3550.0, -1448.0), (3610.0, -3556.0, -1448.0)], [], [(0, 1, 2), (0, 2, 3), (4, 0, 3), (4, 3, 5), (6, 4, 5), (6, 5, 7), (8, 6, 7), (8, 7, 9), (10, 8, 9), (10, 9, 11), (12, 10, 11), (12, 11, 13), (14, 12, 13), (14, 13, 15), (16, 14, 15), (16, 15, 17), (18, 16, 17), (18, 17, 19), (20, 18, 19), (20, 19, 21), (22, 20, 21), (22, 21, 23), (24, 22, 23), (24, 23, 25), (26, 25, 27), (26, 24, 25), (26, 27, 28), (29, 28, 30), (29, 26, 28), (31, 30, 32), (31, 29, 30), (33, 31, 32), (34, 32, 35), (34, 35, 36), (34, 33, 32), (37, 34, 36), (38, 36, 39), (38, 39, 40), (38, 37, 36), (41, 40, 42), (41, 38, 40), (43, 41, 42), (44, 43, 42), (44, 42, 45), (44, 45, 46), (47, 44, 46), (47, 46, 48), (49, 47, 48), (50, 49, 48), (50, 48, 51), (50, 51, 52), (53, 50, 52), (54, 53, 52), (54, 52, 55), (56, 54, 55), (56, 55, 57), (56, 57, 58), (59, 56, 58), (60, 59, 58), (60, 58, 61), (62, 60, 61), (62, 61, 63), (62, 63, 64), (65, 62, 64), (66, 65, 64), (66, 64, 67), (66, 67, 68), (69, 66, 68), (70, 69, 68), (70, 68, 71), (72, 70, 71), (72, 71, 73), (72, 73, 74), (75, 72, 74), (75, 74, 76), (77, 75, 76), (77, 76, 78), (79, 77, 78), (79, 78, 80), (81, 79, 80), (81, 80, 82), (83, 81, 82), (83, 82, 84), (85, 83, 84), (85, 84, 86), (87, 85, 86), (87, 86, 88), (89, 88, 90), (89, 87, 88), (91, 90, 92), (91, 89, 90), (93, 92, 94), (93, 91, 92), (95, 93, 94), (95, 94, 96), (97, 95, 96), (97, 96, 98), (99, 98, 100), (99, 97, 98), (101, 100, 102), (101, 99, 100), (103, 102, 104), (103, 101, 102), (105, 104, 106), (105, 103, 104), (107, 106, 108), (107, 105, 106), (109, 108, 2), (109, 107, 108), (1, 109, 2), (14, 16, 110), (14, 110, 12), (111, 60, 62), (111, 62, 65), (111, 65, 66), (111, 66, 112), (113, 75, 77), (113, 77, 79), (38, 41, 114), (113, 115, 75), (116, 60, 111), (101, 117, 99), (101, 118, 117), (116, 56, 59), (116, 59, 60), (37, 114, 119), (120, 113, 79), (37, 38, 114), (120, 79, 81), (120, 81, 83), (103, 118, 101), (121, 56, 116), (121, 53, 54), (121, 54, 56), (34, 37, 119), (105, 118, 103), (122, 83, 85), (122, 85, 87), (105, 123, 118), (33, 34, 119), (122, 120, 83), (124, 53, 121), (33, 119, 125), (124, 49, 50), (124, 50, 53), (107, 123, 105), (31, 33, 125), (126, 87, 89), (126, 89, 91), (126, 91, 93), (126, 122, 87), (109, 123, 107), (127, 44, 47), (127, 47, 49), (127, 49, 124), (109, 128, 123), (129, 93, 95), (29, 125, 130), (129, 95, 97), (129, 126, 93), (29, 31, 125), (1, 128, 109), (131, 43, 44), (131, 44, 127), (26, 29, 130), (0, 128, 1), (117, 129, 97), (0, 132, 128), (24, 130, 133), (24, 26, 130), (4, 132, 0), (22, 24, 133), (41, 43, 131), (41, 131, 114), (6, 132, 4), (6, 134, 132), (20, 22, 133), (112, 66, 69), (20, 133, 135), (112, 69, 70), (99, 117, 97), (8, 134, 6), (18, 20, 135), (10, 134, 8), (115, 112, 70), (115, 70, 72), (16, 18, 135), (115, 72, 75), (16, 135, 110), (12, 134, 10), (12, 110, 134), (17, 15, 136), (136, 15, 13), (61, 137, 63), (63, 137, 64), (64, 137, 67), (67, 137, 138), (74, 139, 76), (76, 139, 78), (40, 39, 140), (141, 139, 74), (61, 142, 137), (143, 100, 98), (144, 100, 143), (57, 142, 58), (58, 142, 61), (140, 36, 145), (139, 146, 78), (39, 36, 140), (78, 146, 80), (80, 146, 82), (144, 102, 100), (57, 147, 142), (52, 147, 55), (55, 147, 57), (36, 35, 145), (144, 104, 102), (82, 148, 84), (84, 148, 86), (149, 104, 144), (35, 32, 145), (146, 148, 82), (52, 150, 147), (145, 32, 151), (48, 150, 51), (51, 150, 52), (149, 106, 104), (32, 30, 151), (86, 152, 88), (88, 152, 90), (90, 152, 92), (148, 152, 86), (149, 108, 106), (45, 153, 46), (46, 153, 48), (48, 153, 150), (154, 108, 149), (92, 155, 94), (151, 28, 156), (94, 155, 96), (152, 155, 92), (30, 28, 151), (154, 2, 108), (42, 157, 45), (45, 157, 153), (28, 27, 156), (154, 3, 2), (155, 143, 96), (158, 3, 154), (156, 25, 159), (27, 25, 156), (158, 5, 3), (25, 23, 159), (42, 40, 157), (157, 40, 140), (158, 7, 5), (160, 7, 158), (23, 21, 159), (67, 138, 68), (159, 21, 161), (68, 138, 71), (143, 98, 96), (160, 9, 7), (21, 19, 161), (160, 11, 9), (138, 141, 71), (71, 141, 73), (19, 17, 161), (73, 141, 74), (161, 17, 136), (160, 13, 11), (136, 13, 160), (162, 163, 122), (164, 122, 126), (164, 126, 129), (164, 162, 122), (165, 129, 117), (165, 164, 129), (166, 128, 132), (166, 132, 134), (166, 167, 128), (168, 165, 117), (169, 166, 134), (170, 117, 118), (170, 118, 123), (170, 168, 117), (171, 134, 110), (171, 169, 134), (172, 123, 128), (172, 170, 123), (167, 172, 128), (173, 110, 135), (173, 171, 110), (174, 135, 133), (174, 133, 130), (174, 173, 135), (175, 174, 130), (176, 130, 125), (176, 125, 119), (176, 175, 130), (177, 119, 114), (177, 176, 119), (178, 177, 114), (179, 114, 131), (179, 131, 127), (179, 178, 114), (180, 179, 127), (181, 180, 127), (181, 127, 124), (181, 124, 121), (182, 181, 121), (183, 182, 121), (183, 121, 116), (183, 116, 111), (184, 111, 112), (184, 183, 111), (185, 184, 112), (186, 112, 115), (186, 115, 113), (186, 185, 112), (187, 113, 120), (187, 186, 113), (163, 120, 122), (163, 187, 120), (138, 137, 141), (137, 139, 141), (142, 147, 137), (139, 148, 146), (147, 150, 137), (140, 145, 157), (157, 145, 153), (153, 145, 150), (148, 145, 152), (137, 145, 139), (139, 145, 148), (150, 145, 137), (155, 149, 143), (143, 149, 144), (154, 159, 158), (156, 159, 151), (151, 159, 145), (152, 159, 155), (149, 159, 154), (145, 159, 152), (155, 159, 149), (158, 161, 160), (159, 161, 158), (161, 136, 160), (184, 185, 186), (187, 184, 186), (182, 183, 184), (162, 187, 163), (181, 182, 184), (177, 178, 179), (177, 179, 180), (177, 180, 181), (177, 162, 164), (177, 184, 187), (177, 187, 162), (177, 181, 184), (172, 165, 168), (172, 168, 170), (174, 167, 166), (174, 175, 176), (174, 176, 177), (174, 164, 165), (174, 172, 167), (174, 177, 164), (174, 165, 172), (173, 166, 169), (173, 174, 166), (171, 173, 169), (188, 189, 190), (189, 191, 190), (192, 193, 189), (189, 193, 191), (194, 195, 196), (195, 197, 196), (197, 191, 196), (196, 191, 193), (198, 190, 191), (198, 191, 197), (198, 199, 188), (198, 188, 190), (189, 200, 192), (201, 200, 189), (202, 195, 194), (202, 203, 195), (201, 203, 200), (200, 203, 202), (204, 192, 200), (204, 205, 192), (192, 206, 193), (205, 206, 192), (207, 208, 209), (210, 208, 207), (211, 212, 213), (214, 212, 211), (215, 216, 217), (216, 218, 217), (215, 219, 216), (219, 220, 216), (220, 221, 222), (219, 221, 220), (204, 219, 205), (205, 219, 207), (207, 219, 210), (210, 219, 211), (211, 219, 214), (214, 219, 215), (223, 193, 206), (223, 196, 193), (194, 224, 202), (225, 224, 194), (223, 194, 196), (223, 225, 194), (226, 227, 228), (226, 229, 227), (230, 231, 232), (230, 233, 231), (234, 235, 236), (237, 234, 236), (238, 235, 234), (239, 238, 234), (240, 239, 241), (240, 238, 239), (238, 224, 225), (238, 225, 227), (238, 227, 229), (238, 229, 231), (238, 231, 233), (238, 233, 235), (195, 199, 198), (197, 195, 198), (224, 200, 202), (204, 200, 224), (240, 242, 243), (221, 242, 240), (240, 222, 221), (240, 241, 222), (220, 222, 244), (244, 222, 245), (239, 246, 241), (246, 247, 241), (247, 245, 241), (241, 245, 222), (244, 216, 220), (248, 216, 244), (218, 216, 248), (218, 248, 249), (250, 234, 237), (251, 250, 237), (249, 251, 237), (249, 237, 218), (237, 217, 218), (237, 236, 217), (215, 217, 252), (252, 217, 253), (235, 254, 236), (254, 255, 236), (255, 253, 236), (236, 253, 217), (252, 214, 215), (256, 214, 252), (212, 214, 256), (212, 256, 257), (258, 233, 230), (259, 258, 230), (257, 259, 230), (257, 230, 212), (230, 213, 212), (230, 232, 213), (211, 213, 260), (260, 213, 261), (231, 262, 232), (262, 263, 232), (263, 261, 232), (232, 261, 213), (260, 210, 211), (264, 210, 260), (208, 210, 264), (208, 264, 265), (266, 229, 226), (267, 266, 226), (265, 267, 226), (265, 226, 208), (226, 209, 208), (226, 228, 209), (207, 209, 268), (268, 209, 269), (227, 270, 228), (270, 271, 228), (271, 269, 228), (228, 269, 209), (268, 205, 207), (272, 205, 268), (206, 205, 272), (206, 272, 273), (274, 225, 223), (275, 274, 223), (273, 275, 223), (273, 223, 206), (276, 243, 277), (277, 243, 242), (239, 250, 246), (234, 250, 239), (235, 258, 254), (233, 258, 235), (231, 266, 262), (229, 266, 231), (227, 274, 270), (225, 274, 227), (278, 250, 251), (278, 279, 250), (251, 249, 280), (251, 280, 278), (248, 280, 249), (281, 280, 248), (255, 258, 282), (255, 254, 258), (282, 283, 253), (282, 253, 255), (256, 253, 283), (252, 253, 256), (284, 285, 267), (286, 284, 267), (267, 265, 287), (267, 287, 286), (288, 289, 265), (289, 287, 265), (270, 290, 291), (292, 270, 291), (291, 293, 294), (291, 294, 292), (295, 268, 293), (268, 294, 293), (296, 297, 298), (296, 298, 299), (300, 296, 299), (300, 299, 301), (302, 300, 301), (302, 301, 303), (304, 305, 306), (304, 307, 305), (308, 302, 303), (308, 303, 309), (310, 306, 311), (310, 311, 312), (310, 304, 306), (313, 308, 309), (313, 309, 314), (315, 310, 312), (316, 313, 314), (316, 314, 317), (318, 312, 319), (318, 319, 320), (318, 315, 312), (321, 317, 322), (323, 320, 324), (321, 316, 317), (323, 318, 320), (325, 322, 326), (325, 321, 322), (307, 326, 305), (307, 325, 326), (327, 323, 324), (328, 324, 329), (328, 329, 330), (328, 327, 324), (331, 330, 332), (331, 328, 330), (333, 331, 332), (334, 332, 335), (334, 333, 332), (336, 335, 337), (336, 334, 335), (338, 336, 337), (338, 337, 339), (340, 338, 339), (340, 339, 341), (342, 340, 341), (342, 341, 343), (344, 342, 343), (344, 343, 345), (346, 344, 345), (346, 345, 347), (297, 346, 347), (297, 347, 298), (338, 340, 342), (336, 342, 344), (336, 344, 346), (336, 338, 342), (334, 336, 346), (333, 346, 297), (333, 334, 346), (331, 297, 296), (331, 333, 297), (328, 296, 300), (328, 331, 296), (307, 321, 325), (327, 300, 302), (327, 328, 300), (323, 302, 308), (323, 308, 313), (323, 327, 302), (318, 323, 313), (315, 307, 304), (315, 304, 310), (315, 313, 316), (315, 316, 321), (315, 321, 307), (315, 318, 313), (341, 339, 343), (343, 337, 345), (339, 337, 343), (345, 335, 347), (347, 335, 298), (337, 335, 345), (332, 330, 335), (298, 330, 299), (335, 330, 298), (299, 329, 301), (301, 329, 303), (330, 329, 299), (317, 305, 322), (322, 305, 326), (324, 320, 329), (303, 320, 309), (329, 320, 303), (309, 319, 314), (320, 319, 309), (305, 312, 306), (306, 312, 311), (314, 312, 317), (317, 312, 305), (319, 312, 314), (348, 349, 350), (348, 350, 351), (352, 348, 351), (352, 351, 353), (354, 352, 353), (354, 353, 355), (356, 357, 358), (356, 359, 357), (360, 354, 355), (360, 355, 361), (362, 358, 363), (362, 363, 364), (362, 356, 358), (365, 360, 361), (365, 361, 366), (367, 362, 364), (368, 365, 366), (368, 366, 369), (370, 364, 371), (370, 371, 372), (370, 367, 364), (373, 369, 374), (375, 372, 376), (373, 368, 369), (375, 370, 372), (377, 374, 378), (377, 373, 374), (359, 378, 357), (359, 377, 378), (379, 375, 376), (380, 376, 381), (380, 381, 382), (380, 379, 376), (383, 382, 384), (383, 380, 382), (385, 383, 384), (386, 384, 387), (386, 385, 384), (388, 387, 389), (388, 386, 387), (390, 388, 389), (390, 389, 391), (392, 390, 391), (392, 391, 393), (394, 392, 393), (394, 393, 395), (396, 394, 395), (396, 395, 397), (398, 396, 397), (398, 397, 399), (349, 398, 399), (349, 399, 350), (390, 392, 394), (388, 394, 396), (388, 396, 398), (388, 390, 394), (386, 388, 398), (385, 398, 349), (385, 386, 398), (383, 349, 348), (383, 385, 349), (377, 368, 373), (380, 348, 352), (380, 383, 348), (379, 352, 354), (379, 380, 352), (356, 377, 359), (375, 354, 360), (375, 379, 354), (370, 360, 365), (370, 375, 360), (367, 356, 362), (367, 365, 368), (367, 368, 377), (367, 377, 356), (367, 370, 365), (397, 351, 399), (399, 351, 350), (351, 355, 353), (393, 391, 395), (395, 391, 397), (397, 391, 351), (351, 361, 355), (391, 389, 351), (351, 389, 361), (389, 366, 361), (384, 382, 387), (387, 382, 389), (366, 378, 369), (369, 378, 374), (389, 357, 366), (366, 357, 378), (389, 358, 357), (376, 372, 381), (381, 372, 382), (372, 371, 382), (358, 364, 363), (371, 364, 382), (382, 364, 389), (389, 364, 358), (400, 401, 402), (403, 401, 400), (403, 404, 401), (405, 400, 406), (405, 403, 400), (407, 406, 408), (407, 408, 409), (407, 405, 406), (410, 409, 411), (412, 410, 411), (413, 412, 411), (414, 413, 411), (415, 407, 409), (415, 409, 410), (416, 417, 414), (416, 414, 411), (418, 419, 416), (420, 415, 410), (420, 410, 421), (422, 415, 420), (423, 422, 420), (424, 420, 421), (424, 421, 425), (426, 427, 418), (426, 418, 416), (428, 422, 423), (429, 424, 425), (429, 425, 430), (431, 422, 428), (432, 429, 430), (432, 430, 433), (434, 422, 431), (435, 433, 436), (435, 432, 433), (437, 438, 426), (439, 435, 436), (439, 436, 440), (441, 422, 434), (442, 443, 437), (442, 444, 443), (442, 437, 426), (445, 444, 442), (446, 439, 440), (446, 440, 447), (448, 445, 442), (449, 441, 450), (451, 446, 447), (451, 447, 452), (453, 451, 452), (453, 452, 454), (455, 449, 456), (455, 441, 449), (457, 453, 454), (457, 454, 458), (459, 448, 442), (460, 455, 461), (462, 457, 458), (462, 458, 463), (464, 455, 460), (465, 462, 463), (465, 463, 466), (467, 465, 466), (467, 466, 468), (469, 467, 468), (469, 468, 448), (470, 469, 448), (471, 455, 464), (471, 472, 470), (471, 473, 472), (471, 464, 473), (474, 448, 459), (474, 471, 470), (474, 470, 448), (475, 459, 476), (475, 474, 459), (477, 476, 478), (477, 475, 476), (479, 478, 480), (479, 480, 481), (479, 477, 478), (482, 479, 481), (483, 481, 484), (483, 482, 481), (485, 484, 486), (485, 483, 484), (487, 486, 488), (487, 485, 486), (489, 487, 488), (489, 488, 490), (491, 489, 490), (491, 490, 492), (493, 491, 492), (493, 492, 494), (495, 493, 494), (495, 494, 496), (497, 495, 496), (497, 496, 498), (499, 497, 498), (499, 498, 500), (501, 500, 502), (501, 499, 500), (503, 502, 504), (503, 501, 502), (401, 505, 402), (506, 504, 505), (506, 503, 504), (506, 505, 401), (404, 506, 401), (456, 461, 455), (507, 450, 441), (434, 507, 441), (508, 417, 416), (419, 508, 416), (438, 427, 426), (486, 492, 488), (488, 492, 490), (484, 481, 486), (492, 496, 494), (480, 478, 481), (481, 478, 486), (459, 442, 476), (476, 442, 478), (496, 442, 498), (498, 442, 500), (500, 442, 502), (502, 442, 504), (486, 442, 492), (492, 442, 496), (478, 442, 486), (442, 505, 504), (416, 411, 426), (426, 411, 442), (442, 411, 505), (402, 406, 400), (409, 408, 411), (505, 408, 402), (402, 408, 406), (411, 408, 505), (485, 487, 489), (491, 485, 489), (482, 483, 485), (495, 491, 493), (479, 482, 485), (471, 474, 475), (471, 475, 477), (471, 477, 479), (471, 495, 497), (471, 485, 491), (471, 491, 495), (471, 479, 485), (506, 499, 501), (506, 501, 503), (404, 497, 499), (404, 499, 506), (422, 441, 455), (422, 455, 471), (407, 404, 403), (407, 403, 405), (407, 415, 422), (407, 471, 497), (407, 422, 471), (407, 497, 404), (509, 510, 511), (512, 509, 511), (513, 511, 514), (513, 512, 511), (515, 514, 516), (515, 513, 514), (517, 516, 518), (517, 515, 516), (519, 518, 520), (519, 517, 518), (521, 520, 522), (521, 519, 520), (523, 522, 524), (523, 521, 522), (525, 524, 526), (525, 526, 527), (525, 523, 524), (528, 525, 527), (529, 527, 530), (529, 528, 527), (531, 530, 532), (531, 529, 530), (533, 532, 534), (533, 531, 532), (535, 534, 536), (535, 533, 534), (537, 536, 538), (537, 535, 536), (539, 538, 540), (539, 537, 538), (541, 539, 540), (541, 540, 542), (456, 449, 543), (461, 456, 543), (460, 461, 543), (464, 460, 543), (544, 541, 542), (544, 542, 545), (546, 464, 543), (546, 473, 464), (547, 543, 449), (547, 544, 545), (547, 545, 543), (548, 547, 449), (548, 449, 450), (549, 548, 450), (549, 450, 507), (550, 549, 507), (550, 507, 434), (551, 550, 434), (551, 434, 431), (470, 472, 546), (552, 431, 428), (552, 551, 431), (553, 544, 547), (554, 553, 547), (555, 547, 556), (555, 554, 547), (557, 553, 554), (558, 470, 546), (558, 469, 470), (559, 556, 560), (559, 555, 556), (561, 553, 557), (562, 428, 423), (562, 552, 428), (563, 559, 560), (563, 560, 564), (565, 553, 561), (566, 564, 567), (566, 563, 564), (568, 423, 420), (568, 562, 423), (465, 467, 558), (462, 465, 558), (569, 567, 570), (569, 566, 567), (571, 420, 424), (571, 568, 420), (572, 565, 573), (572, 553, 565), (574, 570, 575), (574, 569, 570), (576, 462, 558), (576, 451, 453), (576, 453, 457), (576, 457, 462), (577, 424, 429), (577, 571, 424), (578, 574, 575), (578, 575, 579), (580, 429, 432), (580, 577, 429), (581, 572, 582), (583, 432, 435), (583, 580, 432), (584, 579, 585), (584, 578, 579), (586, 435, 439), (586, 583, 435), (587, 439, 446), (587, 586, 439), (588, 446, 451), (588, 451, 576), (588, 587, 446), (589, 572, 581), (589, 581, 590), (591, 585, 592), (591, 584, 585), (593, 588, 576), (594, 592, 595), (594, 591, 592), (596, 589, 597), (598, 595, 599), (598, 594, 595), (600, 598, 599), (600, 599, 601), (602, 601, 603), (602, 600, 601), (604, 603, 588), (604, 602, 603), (605, 604, 588), (605, 596, 606), (605, 606, 607), (605, 607, 608), (605, 608, 604), (605, 589, 596), (609, 593, 610), (609, 588, 593), (609, 605, 588), (611, 609, 610), (612, 611, 610), (612, 610, 613), (612, 613, 614), (615, 612, 614), (509, 615, 614), (509, 614, 510), (573, 616, 572), (616, 582, 572), (590, 597, 589), (467, 469, 558), (472, 473, 546), (617, 618, 619), (617, 620, 618), (621, 619, 622), (621, 617, 619), (623, 622, 624), (623, 621, 622), (625, 624, 626), (625, 623, 624), (627, 626, 628), (627, 625, 626), (629, 628, 630), (629, 627, 628), (631, 630, 632), (631, 629, 630), (633, 632, 634), (633, 631, 632), (635, 634, 636), (635, 633, 634), (637, 636, 638), (637, 635, 636), (639, 638, 640), (639, 637, 638), (641, 640, 642), (641, 639, 640), (643, 642, 644), (643, 641, 642), (645, 644, 646), (645, 643, 644), (647, 646, 648), (647, 645, 646), (649, 647, 648), (649, 648, 650), (452, 447, 651), (454, 452, 651), (458, 454, 651), (463, 458, 651), (652, 649, 650), (652, 650, 653), (654, 463, 651), (654, 466, 463), (655, 651, 447), (655, 653, 651), (655, 652, 653), (656, 655, 447), (656, 447, 440), (657, 656, 440), (657, 440, 436), (658, 657, 436), (658, 436, 433), (659, 658, 433), (659, 433, 430), (448, 468, 654), (660, 659, 430), (660, 430, 425), (661, 652, 655), (662, 661, 655), (663, 655, 664), (663, 662, 655), (665, 661, 662), (666, 445, 448), (666, 448, 654), (667, 664, 668), (667, 663, 664), (669, 661, 665), (670, 660, 425), (670, 425, 421), (671, 668, 672), (671, 667, 668), (673, 661, 669), (674, 672, 675), (674, 671, 672), (676, 670, 421), (676, 421, 410), (437, 443, 666), (677, 675, 678), (677, 674, 675), (679, 676, 410), (679, 410, 412), (680, 673, 681), (680, 681, 682), (680, 661, 673), (683, 677, 678), (683, 678, 684), (685, 418, 427), (685, 427, 438), (685, 438, 437), (685, 437, 666), (686, 679, 412), (687, 684, 688), (687, 683, 684), (689, 680, 690), (691, 692, 414), (691, 414, 417), (693, 688, 694), (693, 687, 688), (695, 417, 508), (695, 691, 417), (696, 508, 419), (696, 695, 508), (697, 419, 418), (697, 418, 685), (697, 696, 419), (698, 693, 694), (699, 680, 689), (699, 689, 700), (701, 697, 685), (702, 703, 704), (702, 705, 703), (706, 704, 707), (706, 702, 704), (708, 707, 709), (708, 706, 707), (710, 709, 697), (710, 708, 709), (711, 710, 697), (711, 712, 713), (711, 713, 714), (711, 714, 715), (711, 715, 710), (711, 699, 712), (716, 701, 717), (716, 711, 697), (716, 697, 701), (718, 716, 717), (719, 718, 717), (719, 717, 720), (721, 719, 720), (721, 720, 722), (620, 721, 722), (620, 722, 618), (682, 690, 680), (700, 723, 699), (723, 712, 699), (705, 698, 724), (468, 466, 654), (412, 413, 686), (413, 414, 692), (443, 444, 666), (444, 445, 666), (694, 724, 698), (724, 703, 705), (692, 686, 413), (725, 726, 727), (728, 593, 725), (726, 593, 729), (725, 593, 726), (730, 731, 732), (732, 731, 728), (728, 731, 593), (733, 734, 735), (735, 734, 736), (737, 738, 739), (739, 738, 730), (731, 738, 740), (730, 738, 731), (741, 742, 737), (737, 742, 738), (743, 744, 734), (741, 511, 742), (744, 520, 734), (734, 745, 736), (520, 745, 734), (511, 746, 514), (736, 746, 741), (741, 746, 511), (745, 746, 736), (747, 748, 749), (609, 750, 748), (609, 747, 751), (609, 748, 747), (752, 753, 754), (752, 754, 750), (752, 750, 609), (755, 756, 757), (755, 757, 531), (758, 535, 537), (758, 537, 753), (758, 752, 759), (758, 753, 752), (760, 533, 535), (760, 535, 758), (761, 762, 755), (512, 533, 760), (519, 761, 755), (763, 755, 531), (763, 519, 755), (764, 512, 513), (764, 531, 533), (764, 533, 512), (764, 763, 531), (765, 766, 767), (765, 768, 766), (769, 767, 770), (769, 765, 767), (771, 770, 772), (771, 772, 773), (771, 769, 770), (689, 773, 774), (700, 689, 774), (723, 700, 774), (712, 723, 774), (775, 771, 773), (775, 773, 689), (776, 712, 774), (776, 713, 712), (710, 715, 776), (581, 775, 689), (581, 689, 690), (777, 775, 581), (582, 777, 581), (590, 581, 690), (590, 690, 682), (778, 708, 710), (778, 710, 776), (616, 777, 582), (597, 590, 682), (597, 682, 681), (573, 777, 616), (596, 597, 681), (596, 681, 673), (565, 777, 573), (606, 673, 669), (606, 596, 673), (702, 706, 778), (607, 606, 669), (607, 669, 665), (779, 777, 565), (780, 702, 778), (780, 705, 702), (780, 698, 705), (693, 698, 780), (608, 607, 665), (608, 665, 662), (687, 693, 780), (554, 779, 557), (604, 608, 662), (604, 662, 663), (602, 604, 663), (602, 663, 667), (781, 779, 554), (781, 554, 555), (600, 602, 667), (600, 667, 671), (782, 687, 780), (563, 781, 559), (598, 600, 671), (598, 671, 674), (566, 781, 563), (594, 598, 674), (594, 674, 677), (591, 594, 677), (591, 677, 683), (584, 591, 683), (584, 683, 687), (578, 584, 687), (783, 781, 566), (783, 574, 578), (783, 569, 574), (783, 566, 569), (784, 687, 782), (784, 783, 578), (784, 578, 687), (785, 782, 786), (785, 784, 782), (787, 786, 788), (787, 785, 786), (789, 788, 790), (789, 790, 791), (789, 787, 788), (792, 789, 791), (793, 791, 794), (793, 792, 791), (795, 794, 796), (795, 793, 794), (797, 796, 798), (797, 795, 796), (799, 798, 800), (799, 797, 798), (801, 799, 800), (801, 800, 802), (803, 801, 802), (803, 802, 804), (805, 803, 804), (805, 804, 806), (807, 805, 806), (807, 806, 808), (809, 807, 808), (809, 808, 810), (811, 809, 810), (811, 810, 812), (813, 812, 814), (813, 811, 812), (815, 814, 816), (815, 816, 766), (815, 813, 814), (768, 815, 766), (555, 559, 781), (561, 557, 779), (565, 561, 779), (714, 713, 776), (715, 714, 776), (706, 708, 778), (817, 818, 819), (817, 820, 818), (821, 819, 822), (821, 817, 819), (823, 822, 824), (823, 824, 825), (823, 821, 822), (688, 825, 826), (694, 688, 826), (724, 694, 826), (703, 724, 826), (827, 823, 825), (827, 825, 688), (828, 703, 826), (828, 704, 703), (697, 709, 828), (579, 827, 688), (579, 688, 684), (829, 827, 579), (575, 829, 579), (585, 579, 684), (585, 684, 678), (830, 696, 697), (830, 697, 828), (570, 829, 575), (592, 585, 678), (592, 678, 675), (567, 829, 570), (595, 592, 675), (595, 675, 672), (564, 829, 567), (599, 672, 668), (599, 595, 672), (691, 695, 830), (601, 599, 668), (601, 668, 664), (831, 829, 564), (832, 691, 830), (832, 692, 691), (832, 686, 692), (679, 686, 832), (603, 601, 664), (603, 664, 655), (676, 679, 832), (547, 831, 556), (588, 603, 655), (588, 655, 656), (587, 588, 656), (587, 656, 657), (833, 831, 547), (833, 547, 548), (586, 587, 657), (586, 657, 658), (834, 676, 832), (550, 833, 549), (583, 586, 658), (583, 658, 659), (551, 833, 550), (580, 583, 659), (580, 659, 660), (577, 580, 660), (577, 660, 670), (571, 577, 670), (571, 670, 676), (568, 571, 676), (835, 833, 551), (835, 562, 568), (835, 552, 562), (835, 551, 552), (836, 676, 834), (836, 835, 568), (836, 568, 676), (837, 834, 838), (837, 836, 834), (839, 838, 840), (839, 837, 838), (841, 840, 842), (841, 842, 843), (841, 839, 840), (844, 841, 843), (845, 843, 846), (845, 844, 843), (847, 846, 848), (847, 845, 846), (849, 848, 850), (849, 847, 848), (851, 850, 852), (851, 849, 850), (853, 851, 852), (853, 852, 854), (855, 853, 854), (855, 854, 856), (857, 855, 856), (857, 856, 858), (859, 857, 858), (859, 858, 860), (861, 859, 860), (861, 860, 862), (863, 861, 862), (863, 862, 864), (865, 864, 866), (865, 863, 864), (867, 866, 868), (867, 868, 818), (867, 865, 866), (820, 867, 818), (548, 549, 833), (560, 556, 831), (564, 560, 831), (707, 704, 828), (709, 707, 828), (695, 696, 830), (648, 651, 650), (650, 651, 653), (646, 644, 648), (642, 640, 644), (644, 638, 648), (640, 638, 644), (636, 634, 638), (651, 634, 654), (654, 634, 666), (666, 634, 685), (685, 634, 701), (648, 634, 651), (638, 634, 648), (701, 722, 717), (717, 722, 720), (630, 628, 632), (632, 628, 634), (618, 622, 619), (722, 622, 618), (634, 626, 701), (701, 626, 722), (628, 626, 634), (722, 626, 622), (626, 624, 622), (661, 647, 649), (661, 649, 652), (643, 645, 647), (639, 641, 643), (637, 643, 647), (637, 639, 643), (633, 635, 637), (633, 661, 680), (633, 680, 699), (633, 699, 711), (633, 711, 716), (633, 647, 661), (633, 637, 647), (721, 716, 718), (721, 718, 719), (627, 629, 631), (627, 631, 633), (621, 620, 617), (621, 721, 620), (625, 633, 716), (625, 716, 721), (625, 627, 633), (625, 721, 621), (623, 625, 621), (802, 806, 804), (796, 810, 798), (798, 810, 800), (800, 810, 802), (806, 810, 808), (802, 810, 806), (782, 780, 786), (791, 816, 794), (794, 816, 796), (810, 816, 812), (812, 816, 814), (796, 816, 810), (790, 766, 791), (791, 766, 816), (778, 776, 780), (790, 767, 766), (776, 774, 780), (774, 773, 780), (767, 772, 770), (786, 772, 788), (788, 772, 790), (780, 772, 786), (790, 772, 767), (773, 772, 780), (801, 797, 799), (805, 801, 803), (809, 795, 797), (809, 805, 807), (809, 797, 801), (809, 801, 805), (783, 784, 785), (815, 792, 793), (815, 793, 795), (815, 809, 811), (815, 811, 813), (815, 795, 809), (768, 789, 792), (768, 792, 815), (779, 781, 783), (765, 789, 768), (777, 779, 783), (775, 777, 783), (771, 765, 769), (771, 785, 787), (771, 787, 789), (771, 783, 785), (771, 789, 765), (771, 775, 783), (848, 854, 850), (850, 854, 852), (846, 843, 848), (854, 858, 856), (842, 840, 843), (843, 840, 848), (834, 832, 838), (838, 832, 840), (858, 832, 860), (860, 832, 862), (862, 832, 864), (864, 832, 866), (848, 832, 854), (854, 832, 858), (840, 832, 848), (832, 868, 866), (828, 826, 830), (830, 826, 832), (832, 826, 868), (818, 822, 819), (825, 824, 826), (868, 824, 818), (818, 824, 822), (826, 824, 868), (847, 849, 851), (853, 847, 851), (844, 845, 847), (857, 853, 855), (841, 844, 847), (835, 836, 837), (835, 837, 839), (835, 839, 841), (835, 857, 859), (835, 847, 853), (835, 853, 857), (835, 841, 847), (867, 861, 863), (867, 863, 865), (820, 859, 861), (820, 861, 867), (829, 831, 833), (829, 833, 835), (823, 820, 817), (823, 817, 821), (823, 827, 829), (823, 835, 859), (823, 829, 835), (823, 859, 820), (869, 870, 871), (869, 871, 872), (873, 869, 872), (873, 872, 874), (875, 873, 874), (875, 874, 876), (877, 875, 876), (877, 876, 878), (879, 877, 878), (879, 878, 880), (881, 879, 880), (881, 880, 882), (883, 881, 882), (883, 882, 884), (885, 883, 884), (885, 884, 886), (887, 885, 886), (887, 886, 888), (889, 887, 888), (889, 888, 890), (891, 889, 890), (891, 890, 892), (893, 891, 892), (893, 892, 894), (895, 894, 896), (895, 893, 894), (895, 896, 897), (898, 897, 899), (898, 895, 897), (900, 899, 901), (900, 898, 899), (902, 900, 901), (903, 901, 904), (903, 904, 905), (903, 902, 901), (906, 903, 905), (907, 905, 908), (907, 908, 909), (907, 906, 905), (910, 909, 911), (910, 907, 909), (912, 910, 911), (913, 912, 911), (913, 911, 914), (913, 914, 915), (916, 913, 915), (916, 915, 917), (918, 916, 917), (919, 918, 917), (919, 917, 920), (919, 920, 921), (922, 919, 921), (923, 922, 921), (923, 921, 924), (925, 923, 924), (925, 924, 926), (925, 926, 927), (928, 925, 927), (929, 928, 927), (929, 927, 930), (931, 929, 930), (931, 930, 932), (931, 932, 933), (934, 931, 933), (935, 934, 933), (935, 933, 936), (935, 936, 937), (938, 935, 937), (939, 938, 937), (939, 937, 940), (941, 939, 940), (941, 940, 942), (941, 942, 943), (944, 941, 943), (944, 943, 945), (946, 944, 945), (946, 945, 947), (948, 946, 947), (948, 947, 949), (950, 948, 949), (950, 949, 951), (952, 950, 951), (952, 951, 953), (954, 952, 953), (954, 953, 955), (956, 954, 955), (956, 955, 957), (958, 957, 959), (958, 956, 957), (960, 959, 961), (960, 958, 959), (962, 961, 963), (962, 960, 961), (964, 962, 963), (964, 963, 965), (966, 964, 965), (966, 965, 967), (968, 967, 969), (968, 966, 967), (970, 969, 971), (970, 968, 969), (972, 971, 973), (972, 970, 971), (974, 973, 975), (974, 972, 973), (976, 975, 977), (976, 974, 975), (978, 977, 871), (978, 976, 977), (870, 978, 871), (979, 935, 980), (907, 910, 981), (979, 931, 934), (979, 934, 935), (970, 982, 968), (970, 983, 982), (984, 944, 946), (984, 946, 948), (906, 981, 985), (906, 907, 981), (984, 986, 944), (987, 931, 979), (972, 983, 970), (987, 928, 929), (987, 929, 931), (988, 984, 948), (903, 906, 985), (988, 948, 950), (988, 950, 952), (974, 989, 983), (974, 983, 972), (902, 903, 985), (990, 922, 923), (990, 923, 925), (990, 925, 928), (902, 985, 991), (990, 928, 987), (992, 952, 954), (992, 954, 956), (976, 989, 974), (900, 902, 991), (992, 988, 952), (993, 918, 919), (993, 919, 922), (993, 922, 990), (978, 989, 976), (994, 992, 956), (978, 995, 989), (898, 900, 991), (994, 956, 958), (994, 958, 960), (898, 991, 996), (997, 913, 916), (997, 916, 918), (997, 918, 993), (870, 995, 978), (895, 898, 996), (998, 960, 962), (998, 962, 964), (998, 994, 960), (869, 995, 870), (966, 998, 964), (869, 999, 995), (1000, 912, 913), (1000, 913, 997), (893, 895, 996), (893, 996, 1001), (982, 998, 966), (873, 999, 869), (891, 893, 1001), (875, 999, 873), (875, 1002, 999), (910, 912, 1000), (889, 891, 1001), (910, 1000, 981), (889, 1001, 1003), (877, 1002, 875), (887, 889, 1003), (879, 1002, 877), (980, 935, 938), (879, 1004, 1002), (980, 938, 939), (968, 982, 966), (885, 887, 1003), (881, 1004, 879), (883, 885, 1003), (883, 1004, 881), (883, 1003, 1004), (986, 980, 939), (986, 939, 941), (986, 941, 944), (936, 1005, 1006), (909, 908, 1007), (932, 1005, 933), (933, 1005, 936), (1008, 969, 967), (1009, 969, 1008), (943, 1010, 945), (945, 1010, 947), (1007, 905, 1011), (908, 905, 1007), (1012, 1010, 943), (932, 1013, 1005), (1009, 971, 969), (927, 1013, 930), (930, 1013, 932), (1010, 1014, 947), (905, 904, 1011), (947, 1014, 949), (949, 1014, 951), (1015, 973, 1009), (1009, 973, 971), (904, 901, 1011), (921, 1016, 924), (924, 1016, 926), (926, 1016, 927), (1011, 901, 1017), (927, 1016, 1013), (951, 1018, 953), (953, 1018, 955), (1015, 975, 973), (901, 899, 1017), (1014, 1018, 951), (917, 1019, 920), (920, 1019, 921), (921, 1019, 1016), (1015, 977, 975), (1018, 1020, 955), (1021, 977, 1015), (899, 897, 1017), (955, 1020, 957), (957, 1020, 959), (1017, 897, 1022), (914, 1023, 915), (915, 1023, 917), (917, 1023, 1019), (1021, 871, 977), (897, 896, 1022), (959, 1024, 961), (961, 1024, 963), (1020, 1024, 959), (1021, 872, 871), (1024, 965, 963), (1025, 872, 1021), (911, 1026, 914), (914, 1026, 1023), (896, 894, 1022), (1022, 894, 1027), (1024, 1008, 965), (1025, 874, 872), (894, 892, 1027), (1025, 876, 874), (1028, 876, 1025), (911, 909, 1026), (892, 890, 1027), (1026, 909, 1007), (1027, 890, 1029), (1028, 878, 876), (890, 888, 1029), (1028, 880, 878), (936, 1006, 937), (1030, 880, 1028), (937, 1006, 940), (1008, 967, 965), (888, 886, 1029), (1030, 882, 880), (886, 884, 1029), (1030, 884, 882), (1029, 884, 1030), (1006, 1012, 940), (940, 1012, 942), (942, 1012, 943), (1031, 1032, 992), (1033, 992, 994), (1033, 994, 998), (1033, 1031, 992), (1034, 998, 982), (1034, 1033, 998), (1035, 995, 999), (1035, 999, 1002), (1035, 1036, 995), (1037, 1034, 982), (1038, 1035, 1002), (1039, 982, 983), (1039, 983, 989), (1039, 1037, 982), (1040, 1002, 1004), (1040, 1038, 1002), (1041, 989, 995), (1041, 1039, 989), (1036, 1041, 995), (1042, 1004, 1003), (1042, 1040, 1004), (1043, 1003, 1001), (1043, 1001, 996), (1043, 1042, 1003), (1044, 1043, 996), (1045, 996, 991), (1045, 991, 985), (1045, 1044, 996), (1046, 985, 981), (1046, 1045, 985), (1047, 1046, 981), (1048, 981, 1000), (1048, 1000, 997), (1048, 1047, 981), (1049, 1048, 997), (1050, 1049, 997), (1050, 997, 993), (1050, 993, 990), (1051, 1050, 990), (1052, 1051, 990), (1052, 990, 987), (1052, 987, 979), (1053, 979, 980), (1053, 1052, 979), (1054, 1053, 980), (1055, 980, 986), (1055, 986, 984), (1055, 1054, 980), (1056, 984, 988), (1056, 1055, 984), (1032, 988, 992), (1032, 1056, 988), (1006, 1005, 1012), (1005, 1010, 1012), (1013, 1016, 1005), (1010, 1018, 1014), (1016, 1019, 1005), (1007, 1011, 1026), (1026, 1011, 1023), (1023, 1011, 1019), (1019, 1011, 1005), (1024, 1015, 1008), (1008, 1015, 1009), (1005, 1017, 1010), (1010, 1017, 1018), (1011, 1017, 1005), (1018, 1022, 1020), (1020, 1022, 1024), (1017, 1022, 1018), (1021, 1028, 1025), (1029, 1030, 1027), (1027, 1030, 1022), (1015, 1030, 1021), (1022, 1030, 1024), (1024, 1030, 1015), (1021, 1030, 1028), (1053, 1054, 1055), (1056, 1053, 1055), (1051, 1052, 1053), (1031, 1056, 1032), (1050, 1051, 1053), (1046, 1047, 1048), (1046, 1048, 1049), (1046, 1049, 1050), (1046, 1050, 1053), (1041, 1034, 1037), (1041, 1037, 1039), (1045, 1053, 1056), (1045, 1056, 1031), (1045, 1046, 1053), (1044, 1031, 1033), (1044, 1033, 1034), (1044, 1045, 1031), (1038, 1036, 1035), (1040, 1042, 1043), (1040, 1043, 1044), (1040, 1041, 1036), (1040, 1044, 1034), (1040, 1034, 1041), (1040, 1036, 1038), (1057, 1058, 1059), (1057, 1059, 1060), (1061, 1057, 1060), (1061, 1060, 1062), (1063, 1061, 1062), (1063, 1062, 1064), (1065, 1063, 1064), (1065, 1064, 1066), (1067, 1065, 1066), (1067, 1066, 1068), (1069, 1067, 1068), (1069, 1068, 1070), (1071, 1069, 1070), (1071, 1070, 1072), (1073, 1071, 1072), (1073, 1072, 1074), (1075, 1073, 1074), (1075, 1074, 1076), (1077, 1075, 1076), (1077, 1076, 1078), (1079, 1077, 1078), (1079, 1078, 1080), (1081, 1079, 1080), (1081, 1080, 1082), (1083, 1082, 1084), (1083, 1081, 1082), (1083, 1084, 1085), (1086, 1085, 1087), (1086, 1083, 1085), (1088, 1087, 1089), (1088, 1086, 1087), (1090, 1088, 1089), (1091, 1089, 1092), (1091, 1092, 1093), (1091, 1090, 1089), (1094, 1091, 1093), (1095, 1093, 1096), (1095, 1096, 1097), (1095, 1094, 1093), (1098, 1097, 1099), (1098, 1095, 1097), (1100, 1098, 1099), (1101, 1100, 1099), (1101, 1099, 1102), (1101, 1102, 1103), (1104, 1101, 1103), (1104, 1103, 1105), (1106, 1104, 1105), (1107, 1106, 1105), (1107, 1105, 1108), (1107, 1108, 1109), (1110, 1107, 1109), (1111, 1110, 1109), (1111, 1109, 1112), (1113, 1111, 1112), (1113, 1112, 1114), (1113, 1114, 1115), (1116, 1113, 1115), (1117, 1116, 1115), (1117, 1115, 1118), (1119, 1117, 1118), (1119, 1118, 1120), (1119, 1120, 1121), (1122, 1119, 1121), (1123, 1122, 1121), (1123, 1121, 1124), (1123, 1124, 1125), (1126, 1123, 1125), (1127, 1126, 1125), (1127, 1125, 1128), (1129, 1127, 1128), (1129, 1128, 1130), (1129, 1130, 1131), (1132, 1129, 1131), (1132, 1131, 1133), (1134, 1132, 1133), (1134, 1133, 1135), (1136, 1134, 1135), (1136, 1135, 1137), (1138, 1136, 1137), (1138, 1137, 1139), (1140, 1138, 1139), (1140, 1139, 1141), (1142, 1140, 1141), (1142, 1141, 1143), (1144, 1142, 1143), (1144, 1143, 1145), (1146, 1145, 1147), (1146, 1144, 1145), (1148, 1147, 1149), (1148, 1146, 1147), (1150, 1149, 1151), (1150, 1148, 1149), (1152, 1150, 1151), (1152, 1151, 1153), (1154, 1152, 1153), (1154, 1153, 1155), (1156, 1155, 1157), (1156, 1154, 1155), (1158, 1157, 1159), (1158, 1156, 1157), (1160, 1159, 1161), (1160, 1158, 1159), (1162, 1161, 1163), (1162, 1160, 1161), (1164, 1163, 1165), (1164, 1162, 1163), (1166, 1165, 1059), (1166, 1164, 1165), (1058, 1166, 1059), (1067, 1167, 1065), (1168, 1126, 1127), (1168, 1127, 1129), (1156, 1169, 1154), (1073, 1075, 1170), (1073, 1170, 1171), (1069, 1167, 1067), (1069, 1171, 1167), (1168, 1172, 1126), (1071, 1073, 1171), (1071, 1171, 1069), (1173, 1122, 1172), (1173, 1117, 1119), (1173, 1119, 1122), (1174, 1129, 1132), (1174, 1132, 1134), (1174, 1134, 1136), (1095, 1098, 1175), (1158, 1169, 1156), (1158, 1176, 1169), (1174, 1168, 1129), (1177, 1113, 1116), (1094, 1175, 1178), (1177, 1116, 1117), (1094, 1095, 1175), (1177, 1117, 1173), (1179, 1174, 1136), (1160, 1176, 1158), (1179, 1136, 1138), (1179, 1138, 1140), (1180, 1113, 1177), (1091, 1094, 1178), (1180, 1110, 1111), (1180, 1111, 1113), (1162, 1181, 1176), (1162, 1176, 1160), (1182, 1140, 1142), (1182, 1142, 1144), (1090, 1091, 1178), (1090, 1178, 1183), (1182, 1179, 1140), (1184, 1106, 1107), (1184, 1107, 1110), (1184, 1110, 1180), (1164, 1181, 1162), (1088, 1090, 1183), (1185, 1144, 1146), (1185, 1146, 1148), (1185, 1182, 1144), (1166, 1181, 1164), (1186, 1101, 1104), (1186, 1104, 1106), (1166, 1187, 1181), (1186, 1106, 1184), (1086, 1088, 1183), (1188, 1148, 1150), (1188, 1150, 1152), (1086, 1183, 1189), (1188, 1185, 1148), (1154, 1188, 1152), (1058, 1187, 1166), (1190, 1100, 1101), (1190, 1101, 1186), (1083, 1086, 1189), (1057, 1187, 1058), (1169, 1188, 1154), (1081, 1083, 1189), (1081, 1189, 1191), (1061, 1187, 1057), (1061, 1192, 1187), (1079, 1081, 1191), (1098, 1100, 1190), (1098, 1190, 1175), (1063, 1192, 1061), (1077, 1079, 1191), (1172, 1122, 1123), (1172, 1123, 1126), (1077, 1191, 1170), (1065, 1192, 1063), (1065, 1167, 1192), (1075, 1077, 1170), (1193, 1068, 1066), (1125, 1194, 1128), (1128, 1194, 1130), (1195, 1155, 1153), (1076, 1074, 1196), (1196, 1074, 1197), (1193, 1070, 1068), (1197, 1070, 1193), (1198, 1194, 1125), (1074, 1072, 1197), (1197, 1072, 1070), (1121, 1199, 1198), (1118, 1199, 1120), (1120, 1199, 1121), (1130, 1200, 1131), (1131, 1200, 1133), (1133, 1200, 1135), (1097, 1096, 1201), (1195, 1157, 1155), (1202, 1157, 1195), (1194, 1200, 1130), (1114, 1203, 1115), (1201, 1093, 1204), (1115, 1203, 1118), (1096, 1093, 1201), (1118, 1203, 1199), (1200, 1205, 1135), (1202, 1159, 1157), (1135, 1205, 1137), (1137, 1205, 1139), (1114, 1206, 1203), (1093, 1092, 1204), (1109, 1206, 1112), (1112, 1206, 1114), (1207, 1161, 1202), (1202, 1161, 1159), (1139, 1208, 1141), (1141, 1208, 1143), (1092, 1089, 1204), (1204, 1089, 1209), (1205, 1208, 1139), (1105, 1210, 1108), (1108, 1210, 1109), (1109, 1210, 1206), (1207, 1163, 1161), (1089, 1087, 1209), (1143, 1211, 1145), (1145, 1211, 1147), (1208, 1211, 1143), (1207, 1165, 1163), (1102, 1212, 1103), (1103, 1212, 1105), (1213, 1165, 1207), (1105, 1212, 1210), (1087, 1085, 1209), (1147, 1214, 1149), (1149, 1214, 1151), (1209, 1085, 1215), (1211, 1214, 1147), (1214, 1153, 1151), (1213, 1059, 1165), (1099, 1216, 1102), (1102, 1216, 1212), (1085, 1084, 1215), (1213, 1060, 1059), (1214, 1195, 1153), (1084, 1082, 1215), (1215, 1082, 1217), (1213, 1062, 1060), (1218, 1062, 1213), (1082, 1080, 1217), (1099, 1097, 1216), (1216, 1097, 1201), (1218, 1064, 1062), (1080, 1078, 1217), (1121, 1198, 1124), (1124, 1198, 1125), (1217, 1078, 1196), (1218, 1066, 1064), (1193, 1066, 1218), (1078, 1076, 1196), (1219, 1220, 1182), (1221, 1182, 1185), (1221, 1185, 1188), (1221, 1219, 1182), (1222, 1188, 1169), (1222, 1221, 1188), (1223, 1187, 1192), (1223, 1192, 1167), (1223, 1224, 1187), (1225, 1222, 1169), (1226, 1223, 1167), (1227, 1169, 1176), (1227, 1176, 1181), (1227, 1225, 1169), (1228, 1167, 1171), (1228, 1226, 1167), (1229, 1181, 1187), (1229, 1227, 1181), (1224, 1229, 1187), (1230, 1171, 1170), (1230, 1228, 1171), (1231, 1170, 1191), (1231, 1191, 1189), (1231, 1230, 1170), (1232, 1231, 1189), (1233, 1189, 1183), (1233, 1183, 1178), (1233, 1232, 1189), (1234, 1178, 1175), (1234, 1233, 1178), (1235, 1234, 1175), (1236, 1175, 1190), (1236, 1190, 1186), (1236, 1235, 1175), (1237, 1236, 1186), (1238, 1237, 1186), (1238, 1186, 1184), (1238, 1184, 1180), (1239, 1238, 1180), (1240, 1239, 1180), (1240, 1180, 1177), (1240, 1177, 1173), (1241, 1173, 1172), (1241, 1240, 1173), (1242, 1241, 1172), (1243, 1172, 1168), (1243, 1168, 1174), (1243, 1242, 1172), (1244, 1174, 1179), (1244, 1243, 1174), (1220, 1179, 1182), (1220, 1244, 1179), (1200, 1208, 1205), (1199, 1214, 1198), (1198, 1214, 1194), (1194, 1214, 1200), (1208, 1214, 1211), (1200, 1214, 1208), (1201, 1204, 1216), (1216, 1204, 1212), (1206, 1207, 1203), (1203, 1207, 1199), (1214, 1207, 1195), (1195, 1207, 1202), (1199, 1207, 1214), (1210, 1213, 1206), (1206, 1213, 1207), (1209, 1215, 1204), (1210, 1218, 1213), (1215, 1217, 1204), (1204, 1196, 1212), (1217, 1196, 1204), (1218, 1197, 1193), (1212, 1197, 1210), (1210, 1197, 1218), (1196, 1197, 1212), (1219, 1244, 1220), (1222, 1241, 1242), (1222, 1242, 1243), (1222, 1243, 1244), (1222, 1219, 1221), (1222, 1244, 1219), (1234, 1235, 1236), (1234, 1236, 1237), (1229, 1239, 1240), (1229, 1240, 1241), (1229, 1222, 1225), (1229, 1225, 1227), (1229, 1241, 1222), (1224, 1238, 1239), (1224, 1239, 1229), (1232, 1233, 1234), (1223, 1238, 1224), (1231, 1232, 1234), (1230, 1234, 1237), (1230, 1231, 1234), (1228, 1223, 1226), (1228, 1237, 1238), (1228, 1238, 1223), (1228, 1230, 1237), (1245, 1246, 1247), (1248, 1247, 1249), (1248, 1249, 1250), (1248, 1245, 1247), (1251, 1250, 1252), (1251, 1248, 1250), (1253, 1254, 1255), (1253, 1255, 1256), (1253, 1257, 1254), (1258, 1251, 1252), (1259, 1253, 1256), (1260, 1252, 1261), (1260, 1261, 1262), (1260, 1258, 1252), (1263, 1256, 1264), (1263, 1259, 1256), (1265, 1262, 1254), (1265, 1260, 1262), (1257, 1265, 1254), (1266, 1264, 1267), (1266, 1263, 1264), (1268, 1267, 1269), (1268, 1269, 1270), (1268, 1266, 1267), (1271, 1268, 1270), (1272, 1270, 1273), (1272, 1273, 1274), (1272, 1271, 1270), (1275, 1274, 1276), (1275, 1272, 1274), (1277, 1275, 1276), (1278, 1276, 1279), (1278, 1279, 1280), (1278, 1277, 1276), (1281, 1278, 1280), (1282, 1281, 1280), (1282, 1280, 1283), (1282, 1283, 1284), (1285, 1282, 1284), (1286, 1285, 1284), (1286, 1284, 1287), (1286, 1287, 1288), (1289, 1288, 1290), (1289, 1286, 1288), (1291, 1289, 1290), (1292, 1290, 1293), (1292, 1293, 1294), (1292, 1291, 1290), (1295, 1294, 1296), (1295, 1292, 1294), (1246, 1296, 1247), (1246, 1295, 1296), (1297, 1252, 1298), (1297, 1261, 1252), (1288, 1299, 1290), (1288, 1300, 1301), (1288, 1301, 1299), (1302, 1303, 1276), (1294, 1304, 1305), (1294, 1305, 1306), (1307, 1261, 1297), (1294, 1293, 1304), (1308, 1276, 1274), (1308, 1302, 1276), (1287, 1309, 1310), (1287, 1310, 1300), (1311, 1261, 1307), (1287, 1300, 1288), (1296, 1306, 1312), (1296, 1312, 1313), (1314, 1308, 1274), (1296, 1294, 1306), (1315, 1262, 1261), (1315, 1261, 1311), (1316, 1314, 1274), (1284, 1317, 1318), (1284, 1318, 1319), (1284, 1319, 1309), (1284, 1309, 1287), (1316, 1274, 1273), (1247, 1296, 1313), (1247, 1313, 1320), (1247, 1320, 1321), (1322, 1262, 1315), (1323, 1316, 1273), (1283, 1324, 1325), (1283, 1325, 1317), (1283, 1317, 1284), (1326, 1262, 1322), (1249, 1321, 1327), (1249, 1327, 1328), (1326, 1254, 1262), (1249, 1247, 1321), (1329, 1273, 1270), (1280, 1324, 1283), (1280, 1330, 1331), (1329, 1323, 1273), (1280, 1331, 1324), (1250, 1328, 1332), (1333, 1254, 1326), (1250, 1332, 1334), (1250, 1249, 1328), (1335, 1329, 1270), (1279, 1336, 1330), (1279, 1330, 1280), (1337, 1254, 1333), (1337, 1255, 1254), (1252, 1334, 1298), (1338, 1335, 1270), (1252, 1250, 1334), (1338, 1270, 1269), (1339, 1255, 1337), (1340, 1338, 1269), (1341, 1255, 1339), (1341, 1256, 1255), (1342, 1340, 1269), (1342, 1269, 1267), (1303, 1336, 1279), (1343, 1256, 1341), (1303, 1279, 1276), (1290, 1299, 1344), (1345, 1342, 1267), (1290, 1344, 1346), (1347, 1256, 1343), (1348, 1345, 1267), (1348, 1267, 1264), (1349, 1256, 1347), (1293, 1290, 1346), (1349, 1264, 1256), (1293, 1346, 1350), (1293, 1350, 1304), (1351, 1348, 1264), (1351, 1264, 1349), (1295, 1291, 1292), (1245, 1295, 1246), (1282, 1285, 1286), (1251, 1289, 1291), (1251, 1245, 1248), (1251, 1291, 1295), (1251, 1295, 1245), (1275, 1277, 1278), (1265, 1286, 1289), (1265, 1251, 1258), (1265, 1258, 1260), (1265, 1282, 1286), (1265, 1289, 1251), (1272, 1275, 1278), (1257, 1282, 1265), (1271, 1272, 1278), (1266, 1268, 1271), (1266, 1271, 1278), (1263, 1257, 1253), (1263, 1253, 1259), (1263, 1278, 1281), (1263, 1281, 1282), (1263, 1282, 1257), (1263, 1266, 1278), (1337, 1333, 1352), (1337, 1352, 1353), (1339, 1337, 1353), (1339, 1353, 1354), (1341, 1339, 1354), (1341, 1354, 1355), (1343, 1341, 1355), (1343, 1355, 1356), (1347, 1343, 1356), (1347, 1356, 1357), (1349, 1347, 1357), (1349, 1357, 1358), (1351, 1349, 1358), (1351, 1358, 1359), (1348, 1351, 1359), (1348, 1359, 1360), (1345, 1348, 1360), (1345, 1360, 1361), (1342, 1345, 1361), (1342, 1361, 1362), (1340, 1342, 1362), (1340, 1362, 1363), (1338, 1340, 1363), (1338, 1363, 1364), (1335, 1364, 1365), (1335, 1338, 1364), (1335, 1365, 1366), (1329, 1366, 1367), (1329, 1335, 1366), (1323, 1367, 1368), (1323, 1329, 1367), (1316, 1323, 1368), (1314, 1368, 1369), (1314, 1369, 1370), (1314, 1316, 1368), (1308, 1314, 1370), (1302, 1370, 1371), (1302, 1371, 1372), (1302, 1308, 1370), (1303, 1372, 1373), (1303, 1302, 1372), (1336, 1303, 1373), (1330, 1336, 1373), (1330, 1373, 1374), (1330, 1374, 1375), (1331, 1330, 1375), (1331, 1375, 1376), (1324, 1331, 1376), (1325, 1324, 1376), (1325, 1376, 1377), (1325, 1377, 1378), (1317, 1325, 1378), (1318, 1317, 1378), (1318, 1378, 1379), (1319, 1318, 1379), (1319, 1379, 1380), (1319, 1380, 1381), (1309, 1319, 1381), (1310, 1309, 1381), (1310, 1381, 1382), (1300, 1310, 1382), (1300, 1382, 1383), (1300, 1383, 1384), (1301, 1300, 1384), (1299, 1301, 1384), (1299, 1384, 1385), (1299, 1385, 1386), (1344, 1299, 1386), (1346, 1344, 1386), (1346, 1386, 1387), (1350, 1346, 1387), (1350, 1387, 1388), (1350, 1388, 1389), (1304, 1350, 1389), (1304, 1389, 1390), (1305, 1304, 1390), (1305, 1390, 1391), (1306, 1305, 1391), (1306, 1391, 1392), (1312, 1306, 1392), (1312, 1392, 1393), (1313, 1312, 1393), (1313, 1393, 1394), (1320, 1313, 1394), (1320, 1394, 1395), (1321, 1320, 1395), (1321, 1395, 1396), (1327, 1396, 1397), (1327, 1321, 1396), (1328, 1397, 1398), (1328, 1327, 1397), (1332, 1398, 1399), (1332, 1328, 1398), (1334, 1332, 1399), (1334, 1399, 1400), (1298, 1334, 1400), (1298, 1400, 1401), (1297, 1401, 1402), (1297, 1298, 1401), (1307, 1402, 1403), (1307, 1297, 1402), (1311, 1403, 1404), (1311, 1307, 1403), (1315, 1404, 1405), (1315, 1311, 1404), (1322, 1405, 1406), (1322, 1315, 1405), (1326, 1406, 1352), (1326, 1322, 1406), (1333, 1326, 1352), (1407, 1401, 1400), (1408, 1401, 1407), (1385, 1409, 1410), (1383, 1409, 1384), (1384, 1409, 1385), (1372, 1371, 1411), (1389, 1412, 1390), (1390, 1412, 1391), (1408, 1402, 1401), (1413, 1412, 1389), (1411, 1370, 1414), (1371, 1370, 1411), (1381, 1415, 1382), (1382, 1415, 1383), (1408, 1403, 1402), (1383, 1415, 1409), (1391, 1416, 1392), (1392, 1416, 1393), (1370, 1369, 1414), (1412, 1416, 1391), (1417, 1404, 1408), (1408, 1404, 1403), (1369, 1368, 1414), (1378, 1418, 1379), (1379, 1418, 1380), (1380, 1418, 1381), (1381, 1418, 1415), (1414, 1368, 1419), (1416, 1420, 1393), (1393, 1420, 1394), (1394, 1420, 1395), (1417, 1405, 1404), (1368, 1367, 1419), (1376, 1421, 1377), (1377, 1421, 1378), (1378, 1421, 1418), (1417, 1406, 1405), (1395, 1422, 1396), (1396, 1422, 1397), (1423, 1406, 1417), (1420, 1422, 1395), (1419, 1366, 1424), (1376, 1425, 1421), (1374, 1425, 1375), (1367, 1366, 1419), (1375, 1425, 1376), (1397, 1426, 1398), (1423, 1352, 1406), (1398, 1426, 1399), (1422, 1426, 1397), (1366, 1365, 1424), (1373, 1427, 1374), (1374, 1427, 1425), (1423, 1353, 1352), (1428, 1353, 1423), (1399, 1407, 1400), (1365, 1364, 1424), (1426, 1407, 1399), (1424, 1364, 1429), (1428, 1354, 1353), (1364, 1363, 1429), (1428, 1355, 1354), (1430, 1355, 1428), (1363, 1362, 1429), (1429, 1362, 1431), (1373, 1372, 1427), (1430, 1356, 1355), (1427, 1372, 1411), (1385, 1410, 1386), (1362, 1361, 1431), (1386, 1410, 1387), (1430, 1357, 1356), (1361, 1360, 1431), (1431, 1360, 1432), (1430, 1358, 1357), (1410, 1413, 1387), (1432, 1358, 1430), (1387, 1413, 1388), (1388, 1413, 1389), (1360, 1359, 1432), (1432, 1359, 1358), (1410, 1412, 1413), (1412, 1420, 1416), (1418, 1421, 1415), (1409, 1426, 1410), (1420, 1426, 1422), (1410, 1426, 1412), (1412, 1426, 1420), (1411, 1414, 1427), (1415, 1417, 1409), (1426, 1417, 1407), (1407, 1417, 1408), (1421, 1417, 1415), (1409, 1417, 1426), (1414, 1419, 1427), (1421, 1423, 1417), (1419, 1424, 1427), (1429, 1431, 1424), (1424, 1431, 1427), (1423, 1432, 1428), (1428, 1432, 1430), (1427, 1432, 1425), (1425, 1432, 1421), (1421, 1432, 1423), (1431, 1432, 1427)])
me_fusion002.materials.append(mat_material_001)
me_fusion002.use_remesh_fix_poles = True
me_fusion002.use_remesh_preserve_attributes = False
me_fusion002.update()

# ---- objects
ob_light = bpy.data.objects.new('Light', light_light)
ob_camera = bpy.data.objects.new('Camera', cam_camera)
ob_fusion002 = bpy.data.objects.new('Fusion002', me_fusion002)

# ---- transforms, parenting, visibility, modifiers, constraints
ob_light.location = (4.076, 1.005, 8.303)
ob_light.rotation_euler = (0.6503, 0.05522, 1.866)
ob_light.lock_rotations_4d = False
ob_light.empty_display_type = 'ARROWS'
ob_light.color = (0.0, 0.0, 0.0, 0.0)
ob_light.lineart.crease_threshold = 0.0
ob_camera.location = (7.994, 4.95, 5.758)
ob_camera.rotation_euler = (1.109, -0.0, 2.345)
ob_camera.lock_rotations_4d = False
ob_camera.empty_display_type = 'ARROWS'
ob_camera.color = (0.0, 0.0, 0.0, 0.0)
ob_camera.display_type = 'WIRE'
ob_camera.lineart.crease_threshold = 0.0
ob_fusion002.location = (0.0, 0.0, 0.7839)
ob_fusion002.rotation_euler = (1.192e-07, -0.0, 0.0)
ob_fusion002.scale = (0.001, 0.001, 0.001)

# ---- collection membership
col_collection.objects.link(ob_light)
col_collection.objects.link(ob_camera)
col_collection.objects.link(ob_fusion002)

# ---- scene / render settings (as saved in the file)
scene.camera = ob_camera
scene.frame_start = 1; scene.frame_end = 250; scene.frame_set(1)
scene.render.engine = 'BLENDER_EEVEE_NEXT'
scene.cycles.use_denoising = False
scene.cycles.samples = 128
scene.cycles.sampling_pattern = 'TABULATED_SOBOL'
scene.cycles.use_adaptive_sampling = False
scene.cycles.use_light_tree = False
scene.view_settings.view_transform = 'Filmic'
bpy.context.view_layer.update()
